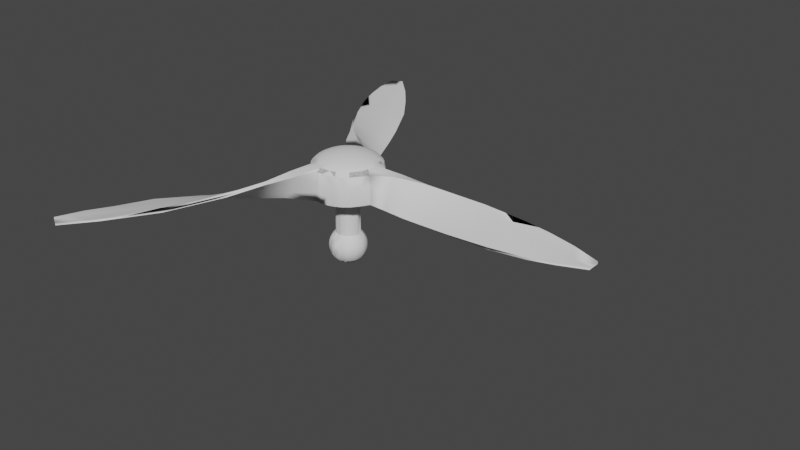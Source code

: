 # Source: PropellerModel.blend  (saved by Blender 3.5.10; exported with 4.5.12 LTS)
import bpy
from mathutils import Matrix  # noqa: F401  (used for matrix-valued properties, if any)

bpy.ops.wm.read_factory_settings(use_empty=True)
scene = bpy.context.scene
scene.name = 'Scene'

# ---- collections
col_collection = bpy.data.collections.new('Collection'); scene.collection.children.link(col_collection)

# ---- node groups
ng_auto_smooth = bpy.data.node_groups.new('Auto Smooth', 'GeometryNodeTree')
_s = ng_auto_smooth.interface.new_socket(name='Geometry', in_out='OUTPUT', socket_type='NodeSocketGeometry')
_s = ng_auto_smooth.interface.new_socket(name='Geometry', in_out='INPUT', socket_type='NodeSocketGeometry')
_s = ng_auto_smooth.interface.new_socket(name='Angle', in_out='INPUT', socket_type='NodeSocketFloat')
_s.subtype = 'ANGLE'
_s.min_value = 0.0
_s.max_value = 3.142
ng_auto_smooth.is_modifier = True
_N = ng_auto_smooth.nodes; _L = ng_auto_smooth.links
n0 = _N.new('NodeGroupOutput'); n0.name = 'Group Output'; n0.location = (480, -100)
n1 = _N.new('NodeGroupInput'); n1.name = 'Group Input'; n1.location = (-420, -300)
n2 = _N.new('NodeGroupInput'); n2.name = 'Group Input.001'; n2.location = (-60, -100)
n3 = _N.new('GeometryNodeSetShadeSmooth'); n3.name = 'Set Shade Smooth'; n3.location = (120, -100)
n3.domain = 'EDGE'
n4 = _N.new('GeometryNodeSetShadeSmooth'); n4.name = 'Set Shade Smooth.001'; n4.location = (300, -100)
n5 = _N.new('GeometryNodeInputMeshEdgeAngle'); n5.name = 'Edge Angle'; n5.location = (-420, -220)
n6 = _N.new('GeometryNodeInputEdgeSmooth'); n6.name = 'Is Edge Smooth'; n6.location = (-60, -160)
n7 = _N.new('GeometryNodeInputShadeSmooth'); n7.name = 'Is Face Smooth'; n7.location = (-240, -340)
n8 = _N.new('FunctionNodeBooleanMath'); n8.name = 'Boolean Math'; n8.location = (-60, -220)
n9 = _N.new('FunctionNodeCompare'); n9.name = 'Compare'; n9.location = (-240, -180)
n9.operation = 'LESS_EQUAL'
_L.new(n5.outputs[0], n9.inputs[0])
_L.new(n4.outputs[0], n0.inputs[0])
_L.new(n1.outputs[1], n9.inputs[1])
_L.new(n9.outputs[0], n8.inputs[0])
_L.new(n7.outputs[0], n8.inputs[1])
_L.new(n2.outputs[0], n3.inputs[0])
_L.new(n6.outputs[0], n3.inputs[1])
_L.new(n3.outputs[0], n4.inputs[0])
_L.new(n8.outputs[0], n3.inputs[2])
n0.is_active_output = True

# ---- world
world_world = bpy.data.worlds.new('World'); scene.world = world_world
world_world.use_nodes = True; world_world.node_tree.nodes.clear()
_N = world_world.node_tree.nodes; _L = world_world.node_tree.links
n0 = _N.new('ShaderNodeOutputWorld'); n0.name = 'World Output'; n0.location = (300, 300)
n1 = _N.new('ShaderNodeBackground'); n1.name = 'Background'; n1.location = (10, 300)
n1.inputs[0].default_value = (0.05088, 0.05088, 0.05088, 1.0)
_L.new(n1.outputs[0], n0.inputs[0])
n0.is_active_output = True
world_world.color = (0.05088, 0.05088, 0.05088)
world_world.use_sun_shadow = False
world_world.sun_shadow_jitter_overblur = 0.0

# ---- meshes
me_sphere = bpy.data.meshes.new('Sphere')
me_sphere.from_pydata([(0.001419, 0.269, 0.2933), (0.001419, 0.4027, 0.2295), (0.001419, 0.4751, 0.05408), (0.001419, 0.4844, -0.07969), (-0.005779, 0.1535, -0.1938), (0.01987, 0.0925, 0.3278), (0.0376, 0.1817, 0.3146), (0.05395, 0.2639, 0.2933), (0.06828, 0.3359, 0.2645), (0.08004, 0.395, 0.2295), (0.08877, 0.4389, 0.1827), (0.09415, 0.466, 0.05408), (0.09597, 0.4751, -0.07969), (0.02425, 0.1505, -0.1938), (0.0376, 0.08712, 0.3278), (0.07239, 0.1711, 0.3146), (0.1045, 0.2485, 0.2933), (0.1326, 0.3164, 0.2645), (0.1556, 0.3721, 0.2295), (0.1728, 0.4134, 0.1827), (0.1833, 0.4389, 0.05408), (0.1869, 0.4475, -0.07969), (0.05312, 0.1417, -0.1938), (0.05395, 0.07838, 0.3278), (0.1045, 0.154, 0.3146), (0.151, 0.2236, 0.2933), (0.1918, 0.2847, 0.2645), (0.2253, 0.3348, 0.2295), (0.2502, 0.3721, 0.1827), (0.2655, 0.395, 0.05408), (0.2707, 0.4027, -0.07969), (0.07974, 0.1275, -0.1938), (0.06828, 0.06663, 0.3278), (0.1326, 0.1309, 0.3146), (0.1918, 0.1902, 0.2933), (0.2437, 0.2421, 0.2645), (0.2864, 0.2847, 0.2295), (0.318, 0.3164, 0.1827), (0.3375, 0.3359, 0.05408), (0.3441, 0.3425, -0.07969), (0.1012, 0.1099, -0.1938), (0.08004, 0.0523, 0.3278), (0.1556, 0.1028, 0.3146), (0.2253, 0.1494, 0.2933), (0.2864, 0.1902, 0.2645), (0.3365, 0.2236, 0.2295), (0.3955, 0.2155, 0.1827), (0.4169, 0.2288, 0.05408), (0.417, 0.2333, -0.07969), (0.1336, 0.06613, -0.1938), (0.001419, -0.0002323, 0.3322), (0.08877, 0.03595, 0.3278), (0.1728, 0.07074, 0.3146), (0.2502, 0.1028, 0.2933), (0.318, 0.1309, 0.2645), (0.3737, 0.1425, 0.2295), (0.4972, 0.1313, 0.1805), (0.517, 0.127, 0.05255), (0.5237, 0.1184, -0.08054), (0.1591, 0.02548, -0.1938), (0.09415, 0.01821, 0.3278), (0.1833, 0.03595, 0.3146), (0.2655, 0.0523, 0.2933), (0.3375, 0.06663, 0.2645), (0.3967, 0.06688, 0.2295), (0.7148, 0.1711, 0.1691), (0.7148, 0.1072, 0.04486), (0.7148, 0.04262, -0.08481), (0.09597, -0.0002323, 0.3278), (0.1869, -0.0002323, 0.3146), (0.2707, -0.0002323, 0.2933), (0.3441, -0.0002323, 0.2645), (0.4044, -0.0002323, 0.2295), (0.7065, 0.01886, 0.1896), (0.7841, -0.05705, -0.1933), (-0.09313, -0.0002323, 0.3278), (-0.184, -0.0002323, 0.3146), (-0.2678, -0.0002323, 0.2933), (-0.3413, -0.0002323, 0.2645), (-0.4016, -0.0002323, 0.2295), (-0.4463, -0.0002323, 0.1827), (-0.4739, -0.0002323, 0.05408), (-0.4832, -0.0002323, -0.07969), (-0.1597, -0.000469, -0.1938), (-0.09132, 0.01821, 0.3278), (-0.1805, 0.03595, 0.3146), (-0.2627, 0.0523, 0.2933), (-0.3347, 0.06663, 0.2645), (-0.3938, 0.07838, 0.2295), (-0.4377, 0.08712, 0.1827), (-0.4648, 0.0925, 0.05408), (-0.4739, 0.09432, -0.07969), (-0.1567, 0.02956, -0.1938), (-0.08593, 0.03595, 0.3278), (-0.1699, 0.07074, 0.3146), (-0.2473, 0.1028, 0.2933), (-0.3152, 0.1309, 0.2645), (-0.3709, 0.154, 0.2295), (-0.4123, 0.1711, 0.1827), (-0.4377, 0.1817, 0.05408), (-0.4463, 0.1852, -0.07969), (-0.148, 0.05843, -0.1938), (-0.0772, 0.0523, 0.3278), (-0.1528, 0.1028, 0.3146), (-0.2225, 0.1494, 0.2933), (-0.2835, 0.1902, 0.2645), (-0.3336, 0.2236, 0.2295), (-0.3709, 0.2485, 0.1827), (-0.3938, 0.2639, 0.05408), (-0.4016, 0.269, -0.07969), (-0.1338, 0.08505, -0.1938), (-0.06544, 0.06663, 0.3278), (-0.1297, 0.1309, 0.3146), (-0.189, 0.1902, 0.2933), (-0.2409, 0.2421, 0.2645), (-0.2835, 0.2847, 0.2295), (-0.3152, 0.3164, 0.1827), (-0.3347, 0.3359, 0.05408), (-0.3413, 0.3425, -0.07969), (-0.1146, 0.1084, -0.1938), (-0.05111, 0.07838, 0.3278), (-0.1016, 0.154, 0.3146), (-0.1482, 0.2236, 0.2933), (-0.189, 0.2847, 0.2645), (-0.2225, 0.3348, 0.2295), (-0.2473, 0.3721, 0.1827), (-0.2627, 0.395, 0.05408), (-0.2678, 0.4027, -0.07969), (-0.09129, 0.1275, -0.1938), (-0.03476, 0.08712, 0.3278), (-0.06956, 0.1711, 0.3146), (-0.1016, 0.2485, 0.2933), (-0.1297, 0.3164, 0.2645), (-0.1528, 0.3721, 0.2295), (-0.1699, 0.4134, 0.1827), (-0.1805, 0.4389, 0.05408), (-0.184, 0.4475, -0.07969), (-0.06468, 0.1417, -0.1938), (-0.01703, 0.0925, 0.3278), (-0.03476, 0.1817, 0.3146), (-0.05111, 0.2639, 0.2933), (-0.06544, 0.3359, 0.2645), (-0.0772, 0.395, 0.2295), (-0.08593, 0.4389, 0.1827), (-0.09132, 0.466, 0.05408), (-0.09313, 0.4751, -0.07969), (-0.03581, 0.1505, -0.1938), (0.001419, 0.09432, 0.3278), (0.001419, 0.1852, 0.3146), (0.001419, 0.3425, 0.2645), (0.001419, 0.4475, 0.1827), (3.455, 0.081, -0.02687), (3.454, 0.08004, 0.002333), (2.317, -0.2826, -0.1024), (2.084, -0.2904, -0.09485), (2.056, 0.03108, -0.02978), (1.08, 0.1999, 0.1366), (1.4, -0.05155, -0.07396), (1.4, -0.206, -0.1625), (1.4, 0.1019, 0.01529), (2.769, -0.2376, -0.0834), (2.769, 0.2378, 0.04421), (3.107, -0.1814, -0.05514), (3.107, 0.1793, 0.02499), (2.887, -0.09865, -0.05344), (2.977, 0.2154, 0.006416), (2.422, 0.2762, 0.05949), (2.294, 0.2999, 0.03694), (2.594, 0.08262, -0.01768), (1.742, -0.2511, -0.138), (1.742, 0.11, 0.00441), (1.742, -0.07012, -0.06725), (1.549, 0.2672, 0.08865), (1.057, -0.02925, -0.08081), (1.057, -0.1487, -0.1916), (1.057, 0.08886, 0.03056), (0.001419, -0.2695, 0.2933), (0.001419, -0.4032, 0.2295), (0.001419, -0.4756, 0.05408), (0.001419, -0.4849, -0.07969), (-0.005779, -0.1544, -0.1938), (0.01987, -0.09297, 0.3278), (0.0376, -0.1821, 0.3146), (0.05395, -0.2643, 0.2933), (0.06828, -0.3363, 0.2645), (0.08004, -0.3955, 0.2295), (0.08877, -0.4394, 0.1827), (0.09415, -0.4664, 0.05408), (0.09597, -0.4756, -0.07969), (0.02425, -0.1514, -0.1938), (0.0376, -0.08759, 0.3278), (0.07239, -0.1716, 0.3146), (0.1045, -0.249, 0.2933), (0.1326, -0.3168, 0.2645), (0.1556, -0.3725, 0.2295), (0.1728, -0.4139, 0.1827), (0.1833, -0.4394, 0.05408), (0.1869, -0.448, -0.07969), (0.05312, -0.1427, -0.1938), (0.05395, -0.07885, 0.3278), (0.1045, -0.1544, 0.3146), (0.151, -0.2241, 0.2933), (0.1918, -0.2852, 0.2645), (0.2253, -0.3353, 0.2295), (0.2502, -0.3725, 0.1827), (0.2655, -0.3955, 0.05408), (0.2707, -0.4032, -0.07969), (0.07974, -0.1285, -0.1938), (0.06828, -0.06709, 0.3278), (0.1326, -0.1314, 0.3146), (0.1918, -0.1906, 0.2933), (0.2437, -0.2426, 0.2645), (0.2864, -0.2852, 0.2295), (0.318, -0.3168, 0.1827), (0.3375, -0.3363, 0.05408), (0.3441, -0.3429, -0.07969), (0.1012, -0.1108, -0.1938), (0.08004, -0.05276, 0.3278), (0.1556, -0.1033, 0.3146), (0.2253, -0.1498, 0.2933), (0.2864, -0.1906, 0.2645), (0.3365, -0.2241, 0.2295), (0.3955, -0.216, 0.1827), (0.4169, -0.2293, 0.05408), (0.417, -0.2338, -0.07969), (0.1313, -0.07023, -0.1938), (0.08877, -0.03642, 0.3278), (0.1728, -0.07121, 0.3146), (0.2502, -0.1033, 0.2933), (0.318, -0.1314, 0.2645), (0.3737, -0.1429, 0.2295), (0.4539, -0.1238, 0.1827), (0.4777, -0.1314, 0.05408), (0.4857, -0.134, -0.07969), (0.1495, -0.03498, -0.1938), (0.09415, -0.01868, 0.3278), (0.1833, -0.03642, 0.3146), (0.2655, -0.05276, 0.2933), (0.3375, -0.06709, 0.2645), (0.3967, -0.06734, 0.2295), (0.7148, -0.0482, 0.05911), (0.7148, -0.1003, -0.07311), (0.7148, -0.154, -0.1854), (-0.09132, -0.01868, 0.3278), (-0.1805, -0.03642, 0.3146), (-0.2627, -0.05276, 0.2933), (-0.3347, -0.06709, 0.2645), (-0.3938, -0.07885, 0.2295), (-0.4377, -0.08759, 0.1827), (-0.4648, -0.09297, 0.05408), (-0.4739, -0.09478, -0.07969), (-0.1567, -0.0305, -0.1938), (-0.08593, -0.03642, 0.3278), (-0.1699, -0.07121, 0.3146), (-0.2473, -0.1033, 0.2933), (-0.3152, -0.1314, 0.2645), (-0.3709, -0.1544, 0.2295), (-0.4123, -0.1716, 0.1827), (-0.4392, -0.1827, 0.03188), (-0.4463, -0.1857, -0.07969), (-0.148, -0.05937, -0.1938), (-0.0772, -0.05276, 0.3278), (-0.1528, -0.1033, 0.3146), (-0.2225, -0.1498, 0.2933), (-0.2835, -0.1906, 0.2645), (-0.3336, -0.2241, 0.2295), (-0.3709, -0.249, 0.1827), (-0.3951, -0.2652, 0.03188), (-0.4016, -0.2695, -0.07969), (-0.1338, -0.08598, -0.1938), (-0.06544, -0.06709, 0.3278), (-0.1297, -0.1314, 0.3146), (-0.189, -0.1906, 0.2933), (-0.2409, -0.2426, 0.2645), (-0.2835, -0.2852, 0.2295), (-0.3152, -0.3168, 0.1827), (-0.3347, -0.3363, 0.05408), (-0.3413, -0.3429, -0.07969), (-0.1146, -0.1093, -0.1938), (-0.05111, -0.07885, 0.3278), (-0.1016, -0.1544, 0.3146), (-0.1482, -0.2241, 0.2933), (-0.189, -0.2852, 0.2645), (-0.2225, -0.3353, 0.2295), (-0.2473, -0.3725, 0.1827), (-0.2627, -0.3955, 0.05408), (-0.2678, -0.4032, -0.07969), (-0.09129, -0.1285, -0.1938), (-0.03476, -0.08759, 0.3278), (-0.06956, -0.1716, 0.3146), (-0.1016, -0.249, 0.2933), (-0.1297, -0.3168, 0.2645), (-0.1528, -0.3725, 0.2295), (-0.1699, -0.4139, 0.1827), (-0.1805, -0.4394, 0.05408), (-0.184, -0.448, -0.07969), (-0.06468, -0.1427, -0.1938), (-0.01703, -0.09297, 0.3278), (-0.03476, -0.1821, 0.3146), (-0.05111, -0.2643, 0.2933), (-0.06544, -0.3363, 0.2645), (-0.0772, -0.3955, 0.2295), (-0.08593, -0.4394, 0.1827), (-0.09132, -0.4664, 0.05408), (-0.09313, -0.4756, -0.07969), (-0.03581, -0.1514, -0.1938), (0.001419, -0.09478, 0.3278), (0.001419, -0.1857, 0.3146), (0.001419, -0.3429, 0.2645), (0.001419, -0.448, 0.1827), (3.455, -0.08292, 7.34e-05), (3.454, -0.0813, -0.03228), (2.301, -0.3035, -0.06436), (2.085, 0.2875, 0.06498), (2.177, 0.1078, 0.03411), (2.085, -0.1087, -0.02205), (1.869, 0.2626, 0.09923), (1.4, -0.09885, -0.04181), (1.4, 0.2053, 0.1311), (1.4, -0.2527, -0.1307), (1.4, 0.05567, 0.04671), (2.769, -0.2466, -0.05375), (2.625, -0.084, -0.01157), (3.107, -0.185, -0.02512), (3.247, -0.03239, 0.0005074), (2.422, -0.2833, -0.08098), (1.742, -0.2862, -0.103), (1.742, 0.07476, 0.03949), (1.742, -0.268, -0.1212), (1.742, 0.2666, 0.08981), (1.742, -0.1061, -0.03134), (1.057, -0.08678, -0.05661), (1.057, 0.1488, 0.1602), (1.045, -0.2004, -0.1684), (1.057, 0.03263, 0.05422), (3.454, -0.0258, -0.02862), (3.454, 0.0266, -0.0009077), (0.1596, 0.003434, -0.1938), (0.09415, 0.466, -0.1938), (0.001419, 0.4751, -0.1938), (0.1833, 0.4389, -0.1938), (0.2655, 0.395, -0.1938), (0.3375, 0.3359, -0.1938), (0.4169, 0.2288, -0.1938), (0.517, 0.1032, -0.1938), (-0.4648, 0.0925, -0.1938), (-0.4739, -0.0002323, -0.1938), (-0.4377, 0.1817, -0.1938), (-0.3938, 0.2639, -0.1938), (-0.3347, 0.3359, -0.1938), (-0.2627, 0.395, -0.1938), (-0.1805, 0.4389, -0.1938), (-0.09132, 0.466, -0.1938), (0.09415, -0.4664, -0.1938), (0.001419, -0.4756, -0.1938), (0.1833, -0.4394, -0.1938), (0.2655, -0.3955, -0.1938), (0.3375, -0.3363, -0.1938), (0.4169, -0.2293, -0.1938), (0.4777, -0.1314, -0.1938), (-0.4648, -0.09297, -0.1938), (-0.4377, -0.1821, -0.1938), (-0.3938, -0.2643, -0.1938), (-0.3347, -0.3363, -0.1938), (-0.2627, -0.3955, -0.1938), (-0.1805, -0.4394, -0.1938), (-0.09132, -0.4664, -0.1938), (0.5209, -0.0141, -0.1938), (0.0247, 0.1535, -0.7497), (-0.005904, 0.1572, -0.749), (0.05389, 0.144, -0.7505), (0.08059, 0.1291, -0.7511), (0.1021, 0.111, -0.7515), (0.1339, 0.06639, -0.7527), (0.1534, 0.02466, -0.7591), (-0.1638, 0.03098, -0.7448), (-0.167, -0.0004671, -0.7447), (-0.1545, 0.06113, -0.7451), (-0.1393, 0.08877, -0.7455), (-0.119, 0.1128, -0.746), (-0.09448, 0.1322, -0.7467), (-0.06668, 0.1464, -0.7474), (-0.03676, 0.1548, -0.7482), (0.02475, -0.1547, -0.7495), (-0.005893, -0.1584, -0.7487), (0.05398, -0.1452, -0.7502), (0.0807, -0.1302, -0.7509), (0.1022, -0.1121, -0.7514), (0.1319, -0.07072, -0.7522), (0.1476, -0.03467, -0.7552), (-0.1639, -0.03192, -0.7448), (-0.1545, -0.0621, -0.745), (-0.1394, -0.08978, -0.7453), (-0.1191, -0.1138, -0.7458), (-0.09458, -0.1333, -0.7465), (-0.06675, -0.1476, -0.7472), (-0.03679, -0.156, -0.7479), (0.1546, 0.00331, -0.7584), (0.04552, 0.2365, -0.9307), (-0.001466, 0.2435, -0.9306), (0.08985, 0.2207, -0.9307), (0.13, 0.1969, -0.9308), (0.1622, 0.1689, -0.9308), (0.2087, 0.1003, -0.9309), (0.2278, 0.03594, -0.9312), (-0.2533, 0.04993, -0.9304), (-0.2586, -0.0003034, -0.9304), (-0.2378, 0.09787, -0.9304), (-0.213, 0.1414, -0.9304), (-0.1801, 0.1788, -0.9305), (-0.1406, 0.2085, -0.9305), (-0.09642, 0.2295, -0.9305), (-0.04939, 0.2413, -0.9306), (0.04571, -0.2379, -0.9307), (-0.001423, -0.245, -0.9306), (0.09016, -0.222, -0.9307), (0.1304, -0.1981, -0.9308), (0.1626, -0.1699, -0.9308), (0.2065, -0.1065, -0.9308), (0.2253, -0.05097, -0.931), (-0.2535, -0.05057, -0.9304), (-0.2382, -0.09863, -0.9304), (-0.2134, -0.1423, -0.9304), (-0.1805, -0.1799, -0.9304), (-0.141, -0.2098, -0.9305), (-0.09669, -0.2309, -0.9305), (-0.04951, -0.2427, -0.9306), (0.2305, 0.005134, -0.9312), (0.02348, 0.1487, -1.126), (-0.00616, 0.1522, -1.126), (0.05177, 0.1395, -1.125), (0.07766, 0.1251, -1.124), (0.0985, 0.1076, -1.124), (0.1294, 0.06434, -1.123), (0.1487, 0.02393, -1.117), (-0.1589, 0.02993, -1.13), (-0.1619, -0.0004758, -1.13), (-0.1498, 0.0591, -1.13), (-0.1352, 0.08583, -1.13), (-0.1156, 0.1091, -1.129), (-0.09187, 0.1279, -1.129), (-0.06499, 0.1417, -1.128), (-0.03604, 0.1499, -1.127), (0.02353, -0.1498, -1.126), (-0.00615, -0.1534, -1.127), (0.05185, -0.1407, -1.125), (0.07776, -0.1262, -1.124), (0.09861, -0.1086, -1.124), (0.1275, -0.06857, -1.123), (0.1428, -0.03366, -1.12), (-0.1589, -0.03089, -1.13), (-0.1499, -0.06008, -1.13), (-0.1353, -0.08685, -1.13), (-0.1157, -0.1101, -1.129), (-0.09196, -0.129, -1.129), (-0.06505, -0.1428, -1.128), (-0.03606, -0.151, -1.127), (0.1497, 0.003194, -1.117), (-0.1977, -0.1312, -0.8403), (-0.1676, -0.166, -0.8409), (-0.131, 0.1926, -0.8418), (-0.1672, 0.1649, -0.8411), (-0.1313, -0.1937, -0.8415), (-0.09024, 0.2123, -0.8425), (-0.09045, -0.2136, -0.8423), (-0.04679, 0.2234, -0.8433), (-0.04688, -0.2248, -0.843), (-0.002375, 0.2258, -0.8441), (0.04128, 0.2196, -0.8449), (-0.002341, -0.2272, -0.8438), (0.04144, -0.221, -0.8446), (0.08258, 0.2052, -0.8456), (0.2103, -0.04781, -0.85), (0.2161, 0.004789, -0.8529), (0.08283, -0.2065, -0.8454), (0.1201, 0.1833, -0.8463), (0.2138, 0.03382, -0.8535), (0.1204, -0.1845, -0.846), (0.1502, 0.1573, -0.8467), (0.1505, -0.1583, -0.8465), (0.1939, 0.09361, -0.8478), (0.1917, -0.09935, -0.8473), (-0.2342, 0.04589, -0.8398), (-0.2391, -0.0003384, -0.8396), (-0.2344, -0.04659, -0.8397), (-0.2201, 0.09006, -0.8401), (-0.2204, -0.09085, -0.8399), (-0.1974, 0.1303, -0.8405), (0.1206, -0.1848, -1.024), (0.1508, -0.1586, -1.024), (0.1942, 0.09377, -1.022), (0.1505, 0.1576, -1.023), (0.192, -0.09952, -1.023), (0.2142, 0.03387, -1.017), (0.2106, -0.04789, -1.02), (-0.2347, 0.04598, -1.03), (-0.2395, -0.0003374, -1.03), (-0.2348, -0.04669, -1.03), (-0.2205, 0.09025, -1.03), (-0.2208, -0.09104, -1.03), (-0.1978, 0.1306, -1.03), (-0.1981, -0.1315, -1.03), (-0.1675, 0.1652, -1.029), (-0.1679, -0.1663, -1.029), (-0.1312, 0.1929, -1.028), (-0.1315, -0.1941, -1.029), (-0.09039, 0.2127, -1.028), (-0.0906, -0.214, -1.028), (-0.04685, 0.2239, -1.027), (-0.04695, -0.2252, -1.027), (-0.002353, 0.2263, -1.026), (0.04138, 0.22, -1.025), (-0.002318, -0.2276, -1.026), (0.04154, -0.2214, -1.026), (0.08276, 0.2056, -1.025), (0.2165, 0.004798, -1.017), (0.08301, -0.2068, -1.025), (0.1203, 0.1836, -1.024), (-0.2099, -0.1398, -0.8893), (-0.1384, 0.2049, -0.8901), (-0.09503, 0.2256, -0.8905), (-0.04881, 0.2372, -0.8909), (-0.00167, 0.2395, -0.8913), (0.04456, 0.2327, -0.8918), (0.08822, 0.2172, -0.8922), (0.222, -0.05027, -0.8945), (0.1278, 0.1939, -0.8925), (0.1595, 0.1663, -0.8927), (0.2054, 0.09883, -0.8933), (-0.249, 0.04901, -0.889), (-0.2338, 0.0961, -0.8891), (-0.2095, 0.1389, -0.8894), (-0.1776, -0.1767, -0.8896), (-0.1772, 0.1757, -0.8897), (-0.1388, -0.2061, -0.8899), (-0.09528, -0.227, -0.8903), (-0.04892, -0.2387, -0.8908), (-0.00163, -0.241, -0.8912), (0.04475, -0.2341, -0.8916), (0.2273, 0.005058, -0.8961), (0.08851, -0.2185, -0.892), (0.2247, 0.03547, -0.8964), (0.1281, -0.1951, -0.8924), (0.1599, -0.1673, -0.8926), (0.2032, -0.1049, -0.8931), (-0.2542, -0.0003114, -0.8889), (-0.2491, -0.04967, -0.8889), (-0.2341, -0.09686, -0.8891), (0.1606, -0.168, -0.9728), (0.1602, 0.1669, -0.9727), (0.2041, -0.1053, -0.9724), (0.2229, -0.05045, -0.9711), (-0.2553, -0.0003093, -0.976), (-0.2502, -0.0499, -0.976), (-0.2351, -0.09731, -0.9759), (-0.2108, -0.1405, -0.9757), (-0.1783, -0.1775, -0.9754), (-0.1394, -0.2071, -0.9751), (-0.09564, -0.228, -0.9748), (-0.04907, -0.2397, -0.9744), (-0.001577, -0.242, -0.974), (0.045, -0.2351, -0.9736), (0.2281, 0.005077, -0.9698), (0.08894, -0.2194, -0.9733), (0.1287, -0.1959, -0.973), (0.2062, 0.09922, -0.9722), (0.2255, 0.03559, -0.9695), (-0.2501, 0.04924, -0.976), (-0.2348, 0.09655, -0.9758), (-0.2104, 0.1396, -0.9756), (-0.1779, 0.1765, -0.9753), (-0.139, 0.2058, -0.975), (-0.09538, 0.2266, -0.9746), (-0.04896, 0.2383, -0.9743), (-0.001618, 0.2406, -0.9739), (0.04481, 0.2337, -0.9735), (0.08864, 0.2181, -0.9732), (0.1284, 0.1947, -0.9729), (0.1034, -0.1612, -1.078), (0.1684, 0.08202, -1.076), (0.1888, 0.03003, -1.069), (-0.2031, 0.0393, -1.086), (-0.1911, 0.07729, -1.085), (-0.1718, 0.112, -1.085), (-0.146, 0.142, -1.084), (-0.115, 0.1661, -1.083), (-0.07996, 0.1835, -1.082), (-0.04243, 0.1936, -1.081), (-0.003903, 0.1961, -1.08), (0.03413, 0.1911, -1.08), (0.07024, 0.1789, -1.079), (0.1032, 0.1601, -1.078), (0.1298, -0.1385, -1.078), (0.1296, 0.1375, -1.077), (0.1662, -0.08714, -1.077), (0.1839, -0.04228, -1.073), (-0.2072, -0.0003951, -1.086), (-0.2032, -0.0401, -1.086), (-0.1913, -0.07815, -1.085), (-0.172, -0.1129, -1.085), (-0.1463, -0.143, -1.084), (-0.1152, -0.1673, -1.084), (-0.08009, -0.1847, -1.083), (-0.04249, -0.1948, -1.082), (-0.003881, -0.1974, -1.081), (0.03423, -0.1923, -1.08), (0.1906, 0.004176, -1.07), (0.07041, -0.1801, -1.079), (-0.1478, -0.1447, -0.7899), (-0.1476, 0.1436, -0.7901), (-0.1163, -0.1691, -0.7906), (-0.08084, -0.1868, -0.7915), (-0.04281, -0.197, -0.7924), (-0.003771, -0.1995, -0.7934), (0.03475, -0.1944, -0.7943), (0.1925, 0.004221, -0.8046), (0.07131, -0.182, -0.7952), (0.1907, 0.03031, -0.8053), (0.1046, -0.1629, -0.796), (0.1313, -0.14, -0.7965), (0.1681, -0.08803, -0.7975), (-0.2094, -0.0003913, -0.7884), (-0.2054, -0.04057, -0.7885), (-0.1933, -0.07905, -0.7888), (-0.1738, -0.1142, -0.7892), (-0.1161, 0.168, -0.7909), (-0.0807, 0.1856, -0.7918), (-0.04274, 0.1958, -0.7927), (-0.003793, 0.1983, -0.7937), (0.03464, 0.1932, -0.7946), (0.07114, 0.1808, -0.7955), (0.1859, -0.04269, -0.8009), (0.1044, 0.1618, -0.7963), (0.1311, 0.1389, -0.7968), (0.1702, 0.08287, -0.7981), (-0.2053, 0.03976, -0.7886), (-0.1932, 0.07819, -0.7889), (-0.1736, 0.1133, -0.7894)], [], [(147, 50, 5), (5, 50, 14), (14, 50, 23), (23, 50, 32), (32, 50, 41), (41, 50, 51), (56, 64, 65), (51, 50, 60), (60, 50, 68), (75, 50, 84), (84, 50, 93), (93, 50, 102), (102, 50, 111), (111, 50, 120), (120, 50, 129), (129, 50, 138), (138, 50, 147), (164, 151, 335), (165, 152, 151), (164, 311, 162), (169, 155, 153), (172, 155, 170), (172, 313, 167), (329, 154, 313), (328, 153, 154), (173, 159, 157), (156, 159, 175), (174, 157, 158), (168, 160, 153), (166, 165, 167), (166, 321, 161), (153, 321, 325), (164, 162, 160), (161, 162, 163), (154, 153, 325), (313, 325, 166), (155, 167, 168), (333, 169, 328), (157, 170, 171), (11, 2, 150, 10), (172, 170, 159), (158, 171, 169), (74, 173, 174), (66, 156, 175), (67, 175, 173), (74, 174, 333), (306, 181, 50), (181, 190, 50), (190, 199, 50), (199, 208, 50), (208, 217, 50), (217, 226, 50), (226, 235, 50), (235, 68, 50), (73, 72, 239), (75, 243, 50), (243, 252, 50), (252, 261, 50), (261, 270, 50), (270, 279, 50), (279, 288, 50), (288, 297, 50), (297, 306, 50), (74, 242, 359), (163, 162, 335, 336), (311, 323, 162), (324, 152, 163), (310, 324, 323), (326, 315, 330), (314, 316, 327), (315, 327, 330), (154, 326, 328), (317, 334, 331), (318, 156, 332), (320, 332, 334), (333, 317, 331), (321, 322, 312), (314, 161, 166), (325, 321, 312), (323, 322, 321), (314, 163, 161), (324, 314, 322), (325, 312, 154), (322, 314, 315), (166, 313, 316), (314, 166, 316), (328, 319, 333), (330, 320, 317), (316, 156, 318), (327, 318, 320), (319, 330, 317), (333, 241, 242), (334, 73, 240), (331, 240, 241), (333, 242, 74), (164, 168, 151), (165, 163, 152), (168, 165, 151), (164, 335, 311), (169, 171, 155), (172, 167, 155), (172, 329, 313), (171, 170, 155), (329, 328, 154), (328, 169, 153), (333, 174, 158), (173, 175, 159), (156, 172, 159), (174, 173, 157), (168, 164, 160), (168, 167, 165), (166, 161, 165), (166, 325, 321), (153, 160, 321), (165, 161, 163), (161, 321, 162), (321, 160, 162), (313, 154, 325), (167, 313, 166), (155, 168, 153), (333, 158, 169), (157, 159, 170), (172, 156, 329), (158, 157, 171), (311, 310, 323), (324, 310, 336), (324, 336, 152), (326, 312, 315), (316, 313, 329), (315, 314, 327), (154, 312, 326), (317, 320, 334), (320, 318, 332), (333, 319, 317), (323, 324, 322), (314, 324, 163), (162, 323, 321), (312, 322, 315), (328, 326, 319), (330, 327, 320), (316, 329, 156), (327, 316, 318), (319, 326, 330), (74, 67, 173), (66, 65, 156), (65, 73, 156), (67, 66, 175), (333, 331, 241), (334, 332, 73), (332, 156, 73), (331, 334, 240), (152, 163, 336), (12, 3, 2, 11), (12, 338, 339, 3), (5, 6, 148, 147), (6, 7, 0, 148), (7, 8, 149, 0), (8, 9, 1, 149), (9, 10, 150, 1), (19, 10, 9, 18), (20, 11, 10, 19), (21, 12, 11, 20), (21, 340, 338, 12), (15, 6, 5, 14), (16, 7, 6, 15), (17, 8, 7, 16), (18, 9, 8, 17), (24, 15, 14, 23), (25, 16, 15, 24), (26, 17, 16, 25), (26, 27, 18, 17), (28, 19, 18, 27), (28, 29, 20, 19), (30, 21, 20, 29), (341, 340, 21, 30), (37, 28, 27, 36), (37, 38, 29, 28), (38, 39, 30, 29), (342, 341, 30, 39), (33, 24, 23, 32), (34, 25, 24, 33), (35, 26, 25, 34), (35, 36, 27, 26), (43, 34, 33, 42), (44, 35, 34, 43), (44, 45, 36, 35), (45, 46, 37, 36), (47, 38, 37, 46), (48, 39, 38, 47), (48, 343, 342, 39), (42, 33, 32, 41), (56, 57, 47, 46), (57, 58, 48, 47), (58, 344, 343, 48), (51, 52, 42, 41), (52, 53, 43, 42), (53, 54, 44, 43), (54, 55, 45, 44), (55, 56, 46, 45), (63, 54, 53, 62), (63, 64, 55, 54), (61, 52, 51, 60), (56, 55, 64), (62, 53, 52, 61), (68, 69, 61, 60), (70, 62, 61, 69), (71, 63, 62, 70), (71, 72, 64, 63), (73, 65, 64, 72), (345, 346, 82, 91), (85, 76, 75, 84), (85, 86, 77, 76), (87, 78, 77, 86), (87, 88, 79, 78), (89, 80, 79, 88), (89, 90, 81, 80), (91, 82, 81, 90), (98, 89, 88, 97), (98, 99, 90, 89), (99, 100, 91, 90), (347, 345, 91, 100), (93, 94, 85, 84), (94, 95, 86, 85), (96, 87, 86, 95), (96, 97, 88, 87), (102, 103, 94, 93), (104, 95, 94, 103), (105, 96, 95, 104), (106, 97, 96, 105), (107, 98, 97, 106), (107, 108, 99, 98), (108, 109, 100, 99), (348, 347, 100, 109), (116, 107, 106, 115), (116, 117, 108, 107), (117, 118, 109, 108), (349, 348, 109, 118), (112, 103, 102, 111), (113, 104, 103, 112), (114, 105, 104, 113), (114, 115, 106, 105), (122, 113, 112, 121), (123, 114, 113, 122), (123, 124, 115, 114), (125, 116, 115, 124), (125, 126, 117, 116), (126, 127, 118, 117), (350, 349, 118, 127), (121, 112, 111, 120), (134, 135, 126, 125), (135, 136, 127, 126), (351, 350, 127, 136), (129, 130, 121, 120), (131, 122, 121, 130), (132, 123, 122, 131), (133, 124, 123, 132), (134, 125, 124, 133), (139, 140, 131, 130), (141, 132, 131, 140), (141, 142, 133, 132), (143, 134, 133, 142), (143, 144, 135, 134), (144, 145, 136, 135), (352, 351, 136, 145), (138, 139, 130, 129), (150, 2, 144, 143), (2, 3, 145, 144), (339, 352, 145, 3), (148, 139, 138, 147), (148, 0, 140, 139), (0, 149, 141, 140), (149, 1, 142, 141), (1, 150, 143, 142), (67, 74, 344, 58), (66, 67, 58, 57), (65, 66, 57, 56), (309, 178, 187, 186), (178, 179, 188, 187), (188, 179, 354, 353), (181, 306, 307, 182), (182, 307, 176, 183), (183, 176, 308, 184), (308, 177, 185, 184), (185, 177, 309, 186), (185, 186, 195, 194), (186, 187, 196, 195), (187, 188, 197, 196), (197, 188, 353, 355), (181, 182, 191, 190), (182, 183, 192, 191), (183, 184, 193, 192), (184, 185, 194, 193), (199, 190, 191, 200), (200, 191, 192, 201), (192, 193, 202, 201), (193, 194, 203, 202), (194, 195, 204, 203), (195, 196, 205, 204), (196, 197, 206, 205), (197, 355, 356, 206), (203, 204, 213, 212), (204, 205, 214, 213), (214, 205, 206, 215), (206, 356, 357, 215), (199, 200, 209, 208), (200, 201, 210, 209), (201, 202, 211, 210), (211, 202, 203, 212), (209, 210, 219, 218), (210, 211, 220, 219), (220, 211, 212, 221), (221, 212, 213, 222), (213, 214, 223, 222), (214, 215, 224, 223), (224, 215, 357, 358), (208, 209, 218, 217), (231, 222, 223, 232), (223, 224, 233, 232), (233, 224, 358, 359), (217, 218, 227, 226), (227, 218, 219, 228), (219, 220, 229, 228), (229, 220, 221, 230), (230, 221, 222, 231), (228, 229, 238, 237), (238, 229, 230, 239), (239, 230, 231, 73), (226, 227, 236, 235), (227, 228, 237, 236), (68, 235, 236, 69), (69, 236, 237, 70), (237, 238, 71, 70), (71, 238, 239, 72), (82, 346, 360, 250), (75, 76, 244, 243), (244, 76, 77, 245), (77, 78, 246, 245), (246, 78, 79, 247), (79, 80, 248, 247), (248, 80, 81, 249), (249, 81, 82, 250), (247, 248, 257, 256), (257, 248, 249, 258), (258, 249, 250, 259), (250, 360, 361, 259), (252, 243, 244, 253), (253, 244, 245, 254), (245, 246, 255, 254), (255, 246, 247, 256), (261, 252, 253, 262), (262, 253, 254, 263), (254, 255, 264, 263), (255, 256, 265, 264), (256, 257, 266, 265), (266, 257, 258, 267), (267, 258, 259, 268), (259, 361, 362, 268), (265, 266, 275, 274), (266, 267, 276, 275), (267, 268, 277, 276), (268, 362, 363, 277), (261, 262, 271, 270), (262, 263, 272, 271), (263, 264, 273, 272), (273, 264, 265, 274), (271, 272, 281, 280), (272, 273, 282, 281), (282, 273, 274, 283), (274, 275, 284, 283), (284, 275, 276, 285), (285, 276, 277, 286), (277, 363, 364, 286), (270, 271, 280, 279), (293, 284, 285, 294), (294, 285, 286, 295), (286, 364, 365, 295), (288, 279, 280, 289), (289, 280, 281, 290), (281, 282, 291, 290), (282, 283, 292, 291), (283, 284, 293, 292), (298, 289, 290, 299), (290, 291, 300, 299), (300, 291, 292, 301), (292, 293, 302, 301), (302, 293, 294, 303), (303, 294, 295, 304), (295, 365, 366, 304), (297, 288, 289, 298), (309, 302, 303, 178), (178, 303, 304, 179), (304, 366, 354, 179), (306, 297, 298, 307), (307, 298, 299, 176), (176, 299, 300, 308), (308, 300, 301, 177), (177, 301, 302, 309), (74, 359, 367, 344), (137, 146, 382, 381), (233, 359, 242, 241), (232, 233, 241, 240), (231, 232, 240, 73), (328, 329, 313, 154), (154, 313, 166, 325), (151, 152, 336, 335), (335, 336, 310, 311), (162, 311, 335), (13, 4, 339, 338), (22, 13, 338, 340), (31, 22, 340, 341), (40, 31, 341, 342), (49, 40, 342, 343), (59, 49, 343, 344), (92, 83, 346, 345), (101, 92, 345, 347), (110, 101, 347, 348), (119, 110, 348, 349), (128, 119, 349, 350), (137, 128, 350, 351), (146, 137, 351, 352), (4, 146, 352, 339), (180, 189, 353, 354), (189, 198, 355, 353), (198, 207, 356, 355), (207, 216, 357, 356), (216, 225, 358, 357), (225, 234, 359, 358), (83, 251, 360, 346), (251, 260, 361, 360), (260, 269, 362, 361), (269, 278, 363, 362), (278, 287, 364, 363), (287, 296, 365, 364), (296, 305, 366, 365), (305, 180, 354, 366), (234, 337, 367, 359), (337, 59, 344, 367), (532, 518, 422, 423), (305, 296, 395, 396), (146, 4, 369, 382), (4, 13, 368, 369), (180, 305, 396, 384), (189, 180, 384, 383), (13, 22, 370, 368), (337, 234, 389, 397), (198, 189, 383, 385), (22, 31, 371, 370), (59, 337, 397, 374), (207, 198, 385, 386), (31, 40, 372, 371), (216, 207, 386, 387), (40, 49, 373, 372), (225, 216, 387, 388), (49, 59, 374, 373), (234, 225, 388, 389), (83, 92, 375, 376), (251, 83, 376, 390), (92, 101, 377, 375), (260, 251, 390, 391), (101, 110, 378, 377), (269, 260, 391, 392), (110, 119, 379, 378), (278, 269, 392, 393), (119, 128, 380, 379), (287, 278, 393, 394), (128, 137, 381, 380), (296, 287, 394, 395), (592, 578, 446, 447), (533, 519, 410, 409), (534, 532, 423, 424), (519, 520, 411, 410), (535, 534, 424, 425), (520, 521, 412, 411), (536, 535, 425, 426), (521, 522, 399, 412), (522, 523, 398, 399), (537, 536, 426, 414), (538, 537, 414, 413), (523, 524, 400, 398), (539, 525, 419, 427), (540, 538, 413, 415), (524, 526, 401, 400), (541, 539, 427, 404), (542, 540, 415, 416), (526, 527, 402, 401), (543, 542, 416, 417), (527, 528, 403, 402), (544, 543, 417, 418), (528, 541, 404, 403), (525, 544, 418, 419), (545, 529, 405, 406), (546, 545, 406, 420), (529, 530, 407, 405), (547, 546, 420, 421), (530, 531, 408, 407), (518, 547, 421, 422), (531, 533, 409, 408), (449, 448, 447, 446, 445, 443, 444, 456, 455, 454, 453, 452, 451, 450, 436, 435, 437, 438, 439, 440, 441, 442, 429, 428, 430, 431, 432, 433, 434, 457), (593, 579, 433, 432), (594, 592, 447, 448), (579, 580, 434, 433), (595, 594, 448, 449), (596, 581, 435, 436), (597, 596, 436, 450), (581, 582, 437, 435), (598, 597, 450, 451), (582, 583, 438, 437), (599, 598, 451, 452), (583, 584, 439, 438), (600, 599, 452, 453), (584, 585, 440, 439), (601, 600, 453, 454), (585, 586, 441, 440), (602, 601, 454, 455), (586, 587, 442, 441), (603, 602, 455, 456), (587, 588, 429, 442), (588, 589, 428, 429), (604, 603, 456, 444), (605, 604, 444, 443), (589, 590, 430, 428), (606, 595, 449, 457), (607, 605, 443, 445), (590, 591, 431, 430), (580, 606, 457, 434), (578, 607, 445, 446), (591, 593, 432, 431), (637, 609, 461, 487), (624, 623, 486, 458), (636, 637, 487, 485), (623, 622, 484, 486), (635, 636, 485, 482), (622, 621, 483, 484), (621, 635, 482, 483), (631, 620, 481, 472), (634, 617, 476, 480), (620, 619, 479, 481), (633, 634, 480, 478), (619, 618, 477, 479), (632, 633, 478, 475), (618, 616, 474, 477), (617, 615, 473, 476), (630, 632, 475, 471), (616, 614, 470, 474), (615, 631, 472, 473), (629, 630, 471, 468), (614, 613, 469, 470), (613, 612, 466, 469), (628, 629, 468, 467), (627, 628, 467, 465), (612, 611, 464, 466), (626, 627, 465, 463), (611, 610, 462, 464), (625, 626, 463, 460), (610, 608, 459, 462), (609, 625, 460, 461), (608, 624, 458, 459), (577, 549, 491, 517), (564, 563, 516, 488), (566, 562, 515, 493), (576, 577, 517, 514), (563, 561, 513, 516), (562, 551, 494, 515), (575, 576, 514, 511), (561, 560, 512, 513), (560, 559, 509, 512), (574, 575, 511, 510), (573, 574, 510, 508), (559, 558, 507, 509), (572, 573, 508, 506), (558, 557, 505, 507), (571, 572, 506, 504), (557, 556, 503, 505), (570, 571, 504, 502), (556, 555, 501, 503), (569, 570, 502, 500), (555, 554, 499, 501), (568, 569, 500, 498), (554, 553, 497, 499), (567, 568, 498, 495), (553, 552, 496, 497), (552, 567, 495, 496), (551, 550, 492, 494), (565, 566, 493, 490), (550, 548, 489, 492), (549, 565, 490, 491), (548, 564, 488, 489), (487, 461, 533, 531), (458, 486, 547, 518), (485, 487, 531, 530), (486, 484, 546, 547), (482, 485, 530, 529), (484, 483, 545, 546), (483, 482, 529, 545), (472, 481, 544, 525), (480, 476, 541, 528), (481, 479, 543, 544), (478, 480, 528, 527), (479, 477, 542, 543), (475, 478, 527, 526), (477, 474, 540, 542), (476, 473, 539, 541), (471, 475, 526, 524), (474, 470, 538, 540), (473, 472, 525, 539), (468, 471, 524, 523), (470, 469, 537, 538), (469, 466, 536, 537), (467, 468, 523, 522), (465, 467, 522, 521), (466, 464, 535, 536), (463, 465, 521, 520), (464, 462, 534, 535), (460, 463, 520, 519), (462, 459, 532, 534), (461, 460, 519, 533), (459, 458, 518, 532), (417, 416, 564, 548), (402, 403, 565, 549), (418, 417, 548, 550), (403, 404, 566, 565), (419, 418, 550, 551), (406, 405, 567, 552), (420, 406, 552, 553), (405, 407, 568, 567), (421, 420, 553, 554), (407, 408, 569, 568), (422, 421, 554, 555), (408, 409, 570, 569), (423, 422, 555, 556), (409, 410, 571, 570), (424, 423, 556, 557), (410, 411, 572, 571), (425, 424, 557, 558), (411, 412, 573, 572), (426, 425, 558, 559), (412, 399, 574, 573), (399, 398, 575, 574), (414, 426, 559, 560), (413, 414, 560, 561), (398, 400, 576, 575), (427, 419, 551, 562), (415, 413, 561, 563), (400, 401, 577, 576), (404, 427, 562, 566), (416, 415, 563, 564), (401, 402, 549, 577), (517, 491, 593, 591), (488, 516, 607, 578), (493, 515, 606, 580), (514, 517, 591, 590), (516, 513, 605, 607), (515, 494, 595, 606), (511, 514, 590, 589), (513, 512, 604, 605), (512, 509, 603, 604), (510, 511, 589, 588), (508, 510, 588, 587), (509, 507, 602, 603), (506, 508, 587, 586), (507, 505, 601, 602), (504, 506, 586, 585), (505, 503, 600, 601), (502, 504, 585, 584), (503, 501, 599, 600), (500, 502, 584, 583), (501, 499, 598, 599), (498, 500, 583, 582), (499, 497, 597, 598), (495, 498, 582, 581), (497, 496, 596, 597), (496, 495, 581, 596), (494, 492, 594, 595), (490, 493, 580, 579), (492, 489, 592, 594), (491, 490, 579, 593), (489, 488, 578, 592), (393, 392, 624, 608), (379, 380, 625, 609), (394, 393, 608, 610), (380, 381, 626, 625), (395, 394, 610, 611), (381, 382, 627, 626), (396, 395, 611, 612), (382, 369, 628, 627), (369, 368, 629, 628), (384, 396, 612, 613), (383, 384, 613, 614), (368, 370, 630, 629), (397, 389, 631, 615), (385, 383, 614, 616), (370, 371, 632, 630), (374, 397, 615, 617), (386, 385, 616, 618), (371, 372, 633, 632), (387, 386, 618, 619), (372, 373, 634, 633), (388, 387, 619, 620), (373, 374, 617, 634), (389, 388, 620, 631), (376, 375, 635, 621), (390, 376, 621, 622), (375, 377, 636, 635), (391, 390, 622, 623), (377, 378, 637, 636), (392, 391, 623, 624), (378, 379, 609, 637)])
me_sphere.polygons.foreach_set('use_smooth', [True] * 707)
_uv = me_sphere.uv_layers.new(name='UVMap')
_uv.uv.foreach_set('vector', [0.75, 0.9375, 0.7344, 1.0, 0.7188, 0.9375, 0.7188, 0.9375, 0.7031, 1.0, 0.6875, 0.9375, 0.6875, 0.9375, 0.6719, 1.0, 0.6562, 0.9375, 0.6562, 0.9375, 0.6406, 1.0, 0.625, 0.9375, 0.625, 0.9375, 0.6094, 1.0, 0.5938, 0.9375, 0.5938, 0.9375, 0.5781, 1.0, 0.5625, 0.9375, 0.5487, 0.625, 0.5312, 0.6875, 0.5312, 0.625, 0.5625, 0.9375, 0.5469, 1.0, 0.5312, 0.9375, 0.5312, 0.9375, 0.5156, 1.0, 0.5, 0.9375, 1.0, 0.9375, 0.9844, 1.0, 0.9688, 0.9375, 0.9688, 0.9375, 0.9531, 1.0, 0.9375, 0.9375, 0.9375, 0.9375, 0.9219, 1.0, 0.9062, 0.9375, 0.9062, 0.9375, 0.8906, 1.0, 0.875, 0.9375, 0.875, 0.9375, 0.8594, 1.0, 0.8438, 0.9375, 0.8438, 0.9375, 0.8281, 1.0, 0.8125, 0.9375, 0.8125, 0.9375, 0.7969, 1.0, 0.7812, 0.9375, 0.7812, 0.9375, 0.7656, 1.0, 0.75, 0.9375, 0.0, 0.0, 0.5126, 0.603, 0.1743, 0.1776, 0.5312, 0.625, 0.5156, 0.625, 0.5126, 0.603, 0.0, 0.0, 0.2622, 0.2159, 0.2622, 0.2159, 0.5244, 0.4319, 0.0, 0.0, 0.5244, 0.4319, 0.5312, 0.625, 0.0, 0.0, 0.0, 0.0, 0.5312, 0.625, 0.5, 0.625, 0.5312, 0.625, 0.0, 0.0, 0.0, 0.0, 0.0, 0.0, 0.0, 0.0, 0.5244, 0.4319, 0.0, 0.0, 0.0, 0.0, 0.0, 0.0, 0.0, 0.0, 0.5182, 0.625, 0.0, 0.0, 0.0, 0.0, 0.5244, 0.4319, 0.0, 0.0, 0.5244, 0.4319, 0.0, 0.0, 0.5244, 0.4319, 0.5244, 0.4319, 0.5156, 0.625, 0.5312, 0.625, 0.5312, 0.625, 0.0, 0.0, 0.2622, 0.2159, 0.0, 0.0, 0.5244, 0.4319, 0.2622, 0.2159, 0.0, 0.0, 0.0, 0.0, 0.2622, 0.2159, 0.5244, 0.4319, 0.0, 0.0, 0.2622, 0.2159, 0.0, 0.0, 0.0, 0.0, 0.5244, 0.4319, 0.0, 0.0, 0.0, 0.0, 0.0, 0.0, 0.0, 0.0, 0.0, 0.0, 0.5312, 0.625, 0.0, 0.0, 0.4913, 0.4046, 0.5244, 0.4319, 0.0, 0.0, 0.0, 0.0, 0.0, 0.0, 0.0, 0.0, 0.7188, 0.5625, 0.75, 0.5625, 0.75, 0.625, 0.7188, 0.625, 0.5312, 0.625, 0.0, 0.0, 0.0, 0.0, 0.5244, 0.4319, 0.0, 0.0, 0.5244, 0.4319, 0.2921, 0.2406, 0.0, 0.0, 0.5244, 0.4319, 0.0, 0.0, 0.5182, 0.625, 0.0, 0.0, 0.0, 0.0, 0.0, 0.0, 0.0, 0.0, 0.2921, 0.2406, 0.5244, 0.4319, 0.4913, 0.4046, 0.75, 0.9375, 0.7188, 0.9375, 0.7344, 1.0, 0.7188, 0.9375, 0.6875, 0.9375, 0.7031, 1.0, 0.6875, 0.9375, 0.6562, 0.9375, 0.6719, 1.0, 0.6562, 0.9375, 0.625, 0.9375, 0.6406, 1.0, 0.625, 0.9375, 0.5938, 0.9375, 0.6094, 1.0, 0.5938, 0.9375, 0.5625, 0.9375, 0.5781, 1.0, 0.5625, 0.9375, 0.5312, 0.9375, 0.5469, 1.0, 0.5312, 0.9375, 0.5, 0.9375, 0.5156, 1.0, 0.5299, 0.625, 0.5, 0.6875, 0.5312, 0.6875, 1.0, 0.9375, 0.9688, 0.9375, 0.9844, 1.0, 0.9688, 0.9375, 0.9375, 0.9375, 0.9531, 1.0, 0.9375, 0.9375, 0.9062, 0.9375, 0.9219, 1.0, 0.9062, 0.9375, 0.875, 0.9375, 0.8906, 1.0, 0.875, 0.9375, 0.8438, 0.9375, 0.8594, 1.0, 0.8438, 0.9375, 0.8125, 0.9375, 0.8281, 1.0, 0.8125, 0.9375, 0.7812, 0.9375, 0.7969, 1.0, 0.7812, 0.9375, 0.75, 0.9375, 0.7656, 1.0, 0.2921, 0.2406, 0.5244, 0.4319, 0.5521, 0.4375, 0.0, 0.0, 0.2622, 0.2159, 0.1729, 0.1424, 0.08606, 0.07087, 0.2622, 0.2159, 0.5244, 0.4319, 0.2622, 0.2159, 0.0, 0.0, 0.5156, 0.625, 0.5156, 0.625, 0.5103, 0.4203, 0.0, 0.0, 0.5244, 0.4319, 0.5244, 0.4319, 0.0, 0.0, 0.0, 0.0, 0.0, 0.0, 0.5312, 0.625, 0.0, 0.0, 0.0, 0.0, 0.0, 0.0, 0.0, 0.0, 0.0, 0.0, 0.5244, 0.4319, 0.0, 0.0, 0.0, 0.0, 0.0, 0.0, 0.0, 0.0, 0.5312, 0.625, 0.5182, 0.625, 0.5312, 0.625, 0.0, 0.0, 0.5312, 0.625, 0.0, 0.0, 0.4913, 0.4046, 0.0, 0.0, 0.0, 0.0, 0.2622, 0.2159, 0.0, 0.0, 0.5244, 0.4319, 0.0, 0.0, 0.5156, 0.625, 0.5156, 0.625, 0.0, 0.0, 0.2622, 0.2159, 0.5244, 0.4319, 0.5244, 0.4319, 0.0, 0.0, 0.2622, 0.2159, 0.0, 0.0, 0.5156, 0.625, 0.5156, 0.625, 0.0, 0.0, 0.0, 0.0, 0.0, 0.0, 0.0, 0.0, 0.5244, 0.4319, 0.0, 0.0, 0.0, 0.0, 0.0, 0.0, 0.0, 0.0, 0.5156, 0.625, 0.5, 0.625, 0.5312, 0.625, 0.0, 0.0, 0.5156, 0.625, 0.5312, 0.625, 0.0, 0.0, 0.5244, 0.4319, 0.4913, 0.4046, 0.0, 0.0, 0.0, 0.0, 0.0, 0.0, 0.5312, 0.625, 0.5182, 0.625, 0.5312, 0.625, 0.0, 0.0, 0.5312, 0.625, 0.0, 0.0, 0.5244, 0.4319, 0.0, 0.0, 0.0, 0.0, 0.4913, 0.4046, 0.0, 0.0, 0.5244, 0.4319, 0.0, 0.0, 0.5299, 0.625, 0.0, 0.0, 0.0, 0.0, 0.0, 0.0, 0.0, 0.0, 0.4913, 0.4046, 0.5244, 0.4319, 0.2921, 0.2406, 0.0, 0.0, 0.0, 0.0, 0.5126, 0.603, 0.5312, 0.625, 0.5156, 0.625, 0.5156, 0.625, 0.0, 0.0, 0.5312, 0.625, 0.5126, 0.603, 0.0, 0.0, 0.1743, 0.1776, 0.2622, 0.2159, 0.5244, 0.4319, 0.0, 0.0, 0.0, 0.0, 0.5312, 0.625, 0.5312, 0.625, 0.0, 0.0, 0.5312, 0.625, 0.5, 0.625, 0.5, 0.625, 0.0, 0.0, 0.0, 0.0, 0.0, 0.0, 0.0, 0.0, 0.0, 0.0, 0.0, 0.0, 0.0, 0.0, 0.5244, 0.4319, 0.5244, 0.4319, 0.4913, 0.4046, 0.5244, 0.4319, 0.5244, 0.4319, 0.0, 0.0, 0.0, 0.0, 0.0, 0.0, 0.5182, 0.625, 0.5312, 0.625, 0.0, 0.0, 0.5244, 0.4319, 0.0, 0.0, 0.0, 0.0, 0.0, 0.0, 0.0, 0.0, 0.5244, 0.4319, 0.0, 0.0, 0.5312, 0.625, 0.5312, 0.625, 0.5156, 0.625, 0.5156, 0.625, 0.5312, 0.625, 0.0, 0.0, 0.0, 0.0, 0.2622, 0.2159, 0.5244, 0.4319, 0.5244, 0.4319, 0.2622, 0.2159, 0.5312, 0.625, 0.5156, 0.625, 0.5156, 0.625, 0.0, 0.0, 0.2622, 0.2159, 0.2622, 0.2159, 0.2622, 0.2159, 0.5244, 0.4319, 0.2622, 0.2159, 0.0, 0.0, 0.0, 0.0, 0.0, 0.0, 0.5312, 0.625, 0.5, 0.625, 0.5156, 0.625, 0.0, 0.0, 0.0, 0.0, 0.5244, 0.4319, 0.4913, 0.4046, 0.5244, 0.4319, 0.5244, 0.4319, 0.0, 0.0, 0.0, 0.0, 0.0, 0.0, 0.5312, 0.625, 0.5182, 0.625, 0.5, 0.625, 0.5244, 0.4319, 0.0, 0.0, 0.0, 0.0, 0.2622, 0.2159, 0.5103, 0.4203, 0.5244, 0.4319, 0.0, 0.0, 0.5103, 0.4203, 0.2162, 0.2454, 0.0, 0.0, 0.2162, 0.2454, 0.5156, 0.625, 0.5244, 0.4319, 0.5244, 0.4319, 0.0, 0.0, 0.5312, 0.625, 0.5, 0.625, 0.5, 0.625, 0.0, 0.0, 0.0, 0.0, 0.0, 0.0, 0.0, 0.0, 0.5244, 0.4319, 0.5244, 0.4319, 0.0, 0.0, 0.0, 0.0, 0.0, 0.0, 0.0, 0.0, 0.5312, 0.625, 0.5312, 0.625, 0.4913, 0.4046, 0.5244, 0.4319, 0.0, 0.0, 0.5244, 0.4319, 0.0, 0.0, 0.0, 0.0, 0.0, 0.0, 0.0, 0.0, 0.5156, 0.625, 0.2622, 0.2159, 0.5244, 0.4319, 0.2622, 0.2159, 0.5244, 0.4319, 0.0, 0.0, 0.0, 0.0, 0.0, 0.0, 0.5244, 0.4319, 0.5244, 0.4319, 0.0, 0.0, 0.0, 0.0, 0.0, 0.0, 0.5312, 0.625, 0.5, 0.625, 0.5182, 0.625, 0.0, 0.0, 0.5312, 0.625, 0.5312, 0.625, 0.5244, 0.4319, 0.5244, 0.4319, 0.0, 0.0, 0.2921, 0.2406, 0.0, 0.0, 0.0, 0.0, 0.0, 0.0, 0.5312, 0.625, 0.5182, 0.625, 0.5312, 0.625, 0.5299, 0.625, 0.5182, 0.625, 0.0, 0.0, 0.0, 0.0, 0.0, 0.0, 0.4913, 0.4046, 0.0, 0.0, 0.0, 0.0, 0.0, 0.0, 0.5312, 0.625, 0.5299, 0.625, 0.5312, 0.625, 0.5182, 0.625, 0.5299, 0.625, 0.0, 0.0, 0.0, 0.0, 0.0, 0.0, 0.0, 0.0, 0.0, 0.0, 0.08606, 0.07087, 0.7188, 0.5, 0.75, 0.5, 0.75, 0.5625, 0.7188, 0.5625, 0.7188, 0.5, 0.7188, 0.4375, 0.75, 0.4375, 0.75, 0.5, 0.7188, 0.9375, 0.7188, 0.875, 0.75, 0.875, 0.75, 0.9375, 0.7188, 0.875, 0.7188, 0.8125, 0.75, 0.8125, 0.75, 0.875, 0.7188, 0.8125, 0.7188, 0.75, 0.75, 0.75, 0.75, 0.8125, 0.7188, 0.75, 0.7188, 0.6875, 0.75, 0.6875, 0.75, 0.75, 0.7188, 0.6875, 0.7188, 0.625, 0.75, 0.625, 0.75, 0.6875, 0.6875, 0.625, 0.7188, 0.625, 0.7188, 0.6875, 0.6875, 0.6875, 0.6875, 0.5625, 0.7188, 0.5625, 0.7188, 0.625, 0.6875, 0.625, 0.6875, 0.5, 0.7188, 0.5, 0.7188, 0.5625, 0.6875, 0.5625, 0.6875, 0.5, 0.6875, 0.4375, 0.7188, 0.4375, 0.7188, 0.5, 0.6875, 0.875, 0.7188, 0.875, 0.7188, 0.9375, 0.6875, 0.9375, 0.6875, 0.8125, 0.7188, 0.8125, 0.7188, 0.875, 0.6875, 0.875, 0.6875, 0.75, 0.7188, 0.75, 0.7188, 0.8125, 0.6875, 0.8125, 0.6875, 0.6875, 0.7188, 0.6875, 0.7188, 0.75, 0.6875, 0.75, 0.6562, 0.875, 0.6875, 0.875, 0.6875, 0.9375, 0.6562, 0.9375, 0.6562, 0.8125, 0.6875, 0.8125, 0.6875, 0.875, 0.6562, 0.875, 0.6562, 0.75, 0.6875, 0.75, 0.6875, 0.8125, 0.6562, 0.8125, 0.6562, 0.75, 0.6562, 0.6875, 0.6875, 0.6875, 0.6875, 0.75, 0.6562, 0.625, 0.6875, 0.625, 0.6875, 0.6875, 0.6562, 0.6875, 0.6562, 0.625, 0.6562, 0.5625, 0.6875, 0.5625, 0.6875, 0.625, 0.6562, 0.5, 0.6875, 0.5, 0.6875, 0.5625, 0.6562, 0.5625, 0.6562, 0.4375, 0.6875, 0.4375, 0.6875, 0.5, 0.6562, 0.5, 0.625, 0.625, 0.6562, 0.625, 0.6562, 0.6875, 0.625, 0.6875, 0.625, 0.625, 0.625, 0.5625, 0.6562, 0.5625, 0.6562, 0.625, 0.625, 0.5625, 0.625, 0.5, 0.6562, 0.5, 0.6562, 0.5625, 0.625, 0.4375, 0.6562, 0.4375, 0.6562, 0.5, 0.625, 0.5, 0.625, 0.875, 0.6562, 0.875, 0.6562, 0.9375, 0.625, 0.9375, 0.625, 0.8125, 0.6562, 0.8125, 0.6562, 0.875, 0.625, 0.875, 0.625, 0.75, 0.6562, 0.75, 0.6562, 0.8125, 0.625, 0.8125, 0.625, 0.75, 0.625, 0.6875, 0.6562, 0.6875, 0.6562, 0.75, 0.5938, 0.8125, 0.625, 0.8125, 0.625, 0.875, 0.5938, 0.875, 0.5938, 0.75, 0.625, 0.75, 0.625, 0.8125, 0.5938, 0.8125, 0.5938, 0.75, 0.5938, 0.6875, 0.625, 0.6875, 0.625, 0.75, 0.5938, 0.6875, 0.5828, 0.625, 0.625, 0.625, 0.625, 0.6875, 0.5828, 0.5625, 0.625, 0.5625, 0.625, 0.625, 0.5828, 0.625, 0.5828, 0.5, 0.625, 0.5, 0.625, 0.5625, 0.5828, 0.5625, 0.5828, 0.5, 0.5828, 0.4375, 0.625, 0.4375, 0.625, 0.5, 0.5938, 0.875, 0.625, 0.875, 0.625, 0.9375, 0.5938, 0.9375, 0.5487, 0.625, 0.4605, 0.4692, 0.5828, 0.5625, 0.5828, 0.625, 0.4605, 0.4692, 0.4605, 0.417, 0.5828, 0.5, 0.5828, 0.5625, 0.4605, 0.417, 0.5475, 0.4366, 0.5828, 0.4375, 0.5828, 0.5, 0.5625, 0.9375, 0.5625, 0.875, 0.5938, 0.875, 0.5938, 0.9375, 0.5625, 0.875, 0.5625, 0.8125, 0.5938, 0.8125, 0.5938, 0.875, 0.5625, 0.8125, 0.5625, 0.75, 0.5938, 0.75, 0.5938, 0.8125, 0.5625, 0.75, 0.5625, 0.6875, 0.5938, 0.6875, 0.5938, 0.75, 0.5625, 0.6875, 0.5487, 0.625, 0.5828, 0.625, 0.5938, 0.6875, 0.5312, 0.75, 0.5625, 0.75, 0.5625, 0.8125, 0.5312, 0.8125, 0.5312, 0.75, 0.5312, 0.6875, 0.5625, 0.6875, 0.5625, 0.75, 0.5312, 0.875, 0.5625, 0.875, 0.5625, 0.9375, 0.5312, 0.9375, 0.5487, 0.625, 0.5625, 0.6875, 0.5312, 0.6875, 0.5312, 0.8125, 0.5625, 0.8125, 0.5625, 0.875, 0.5312, 0.875, 0.5, 0.9375, 0.5, 0.875, 0.5312, 0.875, 0.5312, 0.9375, 0.5, 0.8125, 0.5312, 0.8125, 0.5312, 0.875, 0.5, 0.875, 0.5, 0.75, 0.5312, 0.75, 0.5312, 0.8125, 0.5, 0.8125, 0.5, 0.75, 0.5, 0.6875, 0.5312, 0.6875, 0.5312, 0.75, 0.5299, 0.625, 0.5312, 0.625, 0.5312, 0.6875, 0.5, 0.6875, 0.9687, 0.4375, 1.0, 0.4375, 1.0, 0.5, 0.9687, 0.5, 0.9687, 0.875, 1.0, 0.875, 1.0, 0.9375, 0.9688, 0.9375, 0.9687, 0.875, 0.9687, 0.8125, 1.0, 0.8125, 1.0, 0.875, 0.9688, 0.75, 1.0, 0.75, 1.0, 0.8125, 0.9687, 0.8125, 0.9688, 0.75, 0.9687, 0.6875, 1.0, 0.6875, 1.0, 0.75, 0.9688, 0.625, 1.0, 0.625, 1.0, 0.6875, 0.9687, 0.6875, 0.9688, 0.625, 0.9687, 0.5625, 1.0, 0.5625, 1.0, 0.625, 0.9687, 0.5, 1.0, 0.5, 1.0, 0.5625, 0.9687, 0.5625, 0.9375, 0.625, 0.9688, 0.625, 0.9687, 0.6875, 0.9375, 0.6875, 0.9375, 0.625, 0.9375, 0.5625, 0.9687, 0.5625, 0.9688, 0.625, 0.9375, 0.5625, 0.9375, 0.5, 0.9687, 0.5, 0.9687, 0.5625, 0.9375, 0.4375, 0.9687, 0.4375, 0.9687, 0.5, 0.9375, 0.5, 0.9375, 0.9375, 0.9375, 0.875, 0.9687, 0.875, 0.9688, 0.9375, 0.9375, 0.875, 0.9375, 0.8125, 0.9687, 0.8125, 0.9687, 0.875, 0.9375, 0.75, 0.9688, 0.75, 0.9687, 0.8125, 0.9375, 0.8125, 0.9375, 0.75, 0.9375, 0.6875, 0.9687, 0.6875, 0.9688, 0.75, 0.9062, 0.9375, 0.9062, 0.875, 0.9375, 0.875, 0.9375, 0.9375, 0.9062, 0.8125, 0.9375, 0.8125, 0.9375, 0.875, 0.9062, 0.875, 0.9062, 0.75, 0.9375, 0.75, 0.9375, 0.8125, 0.9062, 0.8125, 0.9062, 0.6875, 0.9375, 0.6875, 0.9375, 0.75, 0.9062, 0.75, 0.9062, 0.625, 0.9375, 0.625, 0.9375, 0.6875, 0.9062, 0.6875, 0.9062, 0.625, 0.9062, 0.5625, 0.9375, 0.5625, 0.9375, 0.625, 0.9062, 0.5625, 0.9062, 0.5, 0.9375, 0.5, 0.9375, 0.5625, 0.9062, 0.4375, 0.9375, 0.4375, 0.9375, 0.5, 0.9062, 0.5, 0.875, 0.625, 0.9062, 0.625, 0.9062, 0.6875, 0.875, 0.6875, 0.875, 0.625, 0.875, 0.5625, 0.9062, 0.5625, 0.9062, 0.625, 0.875, 0.5625, 0.875, 0.5, 0.9062, 0.5, 0.9062, 0.5625, 0.875, 0.4375, 0.9062, 0.4375, 0.9062, 0.5, 0.875, 0.5, 0.875, 0.875, 0.9062, 0.875, 0.9062, 0.9375, 0.875, 0.9375, 0.875, 0.8125, 0.9062, 0.8125, 0.9062, 0.875, 0.875, 0.875, 0.875, 0.75, 0.9062, 0.75, 0.9062, 0.8125, 0.875, 0.8125, 0.875, 0.75, 0.875, 0.6875, 0.9062, 0.6875, 0.9062, 0.75, 0.8437, 0.8125, 0.875, 0.8125, 0.875, 0.875, 0.8438, 0.875, 0.8438, 0.75, 0.875, 0.75, 0.875, 0.8125, 0.8437, 0.8125, 0.8438, 0.75, 0.8437, 0.6875, 0.875, 0.6875, 0.875, 0.75, 0.8438, 0.625, 0.875, 0.625, 0.875, 0.6875, 0.8437, 0.6875, 0.8438, 0.625, 0.8437, 0.5625, 0.875, 0.5625, 0.875, 0.625, 0.8437, 0.5625, 0.8437, 0.5, 0.875, 0.5, 0.875, 0.5625, 0.8437, 0.4375, 0.875, 0.4375, 0.875, 0.5, 0.8437, 0.5, 0.8438, 0.875, 0.875, 0.875, 0.875, 0.9375, 0.8438, 0.9375, 0.8125, 0.625, 0.8125, 0.5625, 0.8437, 0.5625, 0.8438, 0.625, 0.8125, 0.5625, 0.8125, 0.5, 0.8437, 0.5, 0.8437, 0.5625, 0.8125, 0.4375, 0.8437, 0.4375, 0.8437, 0.5, 0.8125, 0.5, 0.8125, 0.9375, 0.8125, 0.875, 0.8438, 0.875, 0.8438, 0.9375, 0.8125, 0.8125, 0.8437, 0.8125, 0.8438, 0.875, 0.8125, 0.875, 0.8125, 0.75, 0.8438, 0.75, 0.8437, 0.8125, 0.8125, 0.8125, 0.8125, 0.6875, 0.8437, 0.6875, 0.8438, 0.75, 0.8125, 0.75, 0.8125, 0.625, 0.8438, 0.625, 0.8437, 0.6875, 0.8125, 0.6875, 0.7812, 0.875, 0.7812, 0.8125, 0.8125, 0.8125, 0.8125, 0.875, 0.7812, 0.75, 0.8125, 0.75, 0.8125, 0.8125, 0.7812, 0.8125, 0.7812, 0.75, 0.7812, 0.6875, 0.8125, 0.6875, 0.8125, 0.75, 0.7812, 0.625, 0.8125, 0.625, 0.8125, 0.6875, 0.7812, 0.6875, 0.7812, 0.625, 0.7812, 0.5625, 0.8125, 0.5625, 0.8125, 0.625, 0.7812, 0.5625, 0.7812, 0.5, 0.8125, 0.5, 0.8125, 0.5625, 0.7812, 0.4375, 0.8125, 0.4375, 0.8125, 0.5, 0.7812, 0.5, 0.7812, 0.9375, 0.7812, 0.875, 0.8125, 0.875, 0.8125, 0.9375, 0.75, 0.625, 0.75, 0.5625, 0.7812, 0.5625, 0.7812, 0.625, 0.75, 0.5625, 0.75, 0.5, 0.7812, 0.5, 0.7812, 0.5625, 0.75, 0.4375, 0.7812, 0.4375, 0.7812, 0.5, 0.75, 0.5, 0.75, 0.875, 0.7812, 0.875, 0.7812, 0.9375, 0.75, 0.9375, 0.75, 0.875, 0.75, 0.8125, 0.7812, 0.8125, 0.7812, 0.875, 0.75, 0.8125, 0.75, 0.75, 0.7812, 0.75, 0.7812, 0.8125, 0.75, 0.75, 0.75, 0.6875, 0.7812, 0.6875, 0.7812, 0.75, 0.75, 0.6875, 0.75, 0.625, 0.7812, 0.625, 0.7812, 0.6875, 0.0, 0.0, 0.2921, 0.2406, 0.5475, 0.4366, 0.4605, 0.417, 0.0, 0.0, 0.0, 0.0, 0.4605, 0.417, 0.4605, 0.4692, 0.5312, 0.625, 0.0, 0.0, 0.4605, 0.4692, 0.5487, 0.625, 0.75, 0.625, 0.75, 0.5625, 0.7188, 0.5625, 0.7188, 0.625, 0.75, 0.5625, 0.75, 0.5, 0.7188, 0.5, 0.7188, 0.5625, 0.7188, 0.5, 0.75, 0.5, 0.75, 0.4375, 0.7188, 0.4375, 0.7188, 0.9375, 0.75, 0.9375, 0.75, 0.875, 0.7188, 0.875, 0.7188, 0.875, 0.75, 0.875, 0.75, 0.8125, 0.7188, 0.8125, 0.7188, 0.8125, 0.75, 0.8125, 0.75, 0.75, 0.7188, 0.75, 0.75, 0.75, 0.75, 0.6875, 0.7188, 0.6875, 0.7188, 0.75, 0.7188, 0.6875, 0.75, 0.6875, 0.75, 0.625, 0.7188, 0.625, 0.7188, 0.6875, 0.7188, 0.625, 0.6875, 0.625, 0.6875, 0.6875, 0.7188, 0.625, 0.7188, 0.5625, 0.6875, 0.5625, 0.6875, 0.625, 0.7188, 0.5625, 0.7188, 0.5, 0.6875, 0.5, 0.6875, 0.5625, 0.6875, 0.5, 0.7188, 0.5, 0.7188, 0.4375, 0.6875, 0.4375, 0.7188, 0.9375, 0.7188, 0.875, 0.6875, 0.875, 0.6875, 0.9375, 0.7188, 0.875, 0.7188, 0.8125, 0.6875, 0.8125, 0.6875, 0.875, 0.7188, 0.8125, 0.7188, 0.75, 0.6875, 0.75, 0.6875, 0.8125, 0.7188, 0.75, 0.7188, 0.6875, 0.6875, 0.6875, 0.6875, 0.75, 0.6562, 0.9375, 0.6875, 0.9375, 0.6875, 0.875, 0.6562, 0.875, 0.6562, 0.875, 0.6875, 0.875, 0.6875, 0.8125, 0.6562, 0.8125, 0.6875, 0.8125, 0.6875, 0.75, 0.6562, 0.75, 0.6562, 0.8125, 0.6875, 0.75, 0.6875, 0.6875, 0.6562, 0.6875, 0.6562, 0.75, 0.6875, 0.6875, 0.6875, 0.625, 0.6562, 0.625, 0.6562, 0.6875, 0.6875, 0.625, 0.6875, 0.5625, 0.6562, 0.5625, 0.6562, 0.625, 0.6875, 0.5625, 0.6875, 0.5, 0.6562, 0.5, 0.6562, 0.5625, 0.6875, 0.5, 0.6875, 0.4375, 0.6562, 0.4375, 0.6562, 0.5, 0.6562, 0.6875, 0.6562, 0.625, 0.625, 0.625, 0.625, 0.6875, 0.6562, 0.625, 0.6562, 0.5625, 0.625, 0.5625, 0.625, 0.625, 0.625, 0.5625, 0.6562, 0.5625, 0.6562, 0.5, 0.625, 0.5, 0.6562, 0.5, 0.6562, 0.4375, 0.625, 0.4375, 0.625, 0.5, 0.6562, 0.9375, 0.6562, 0.875, 0.625, 0.875, 0.625, 0.9375, 0.6562, 0.875, 0.6562, 0.8125, 0.625, 0.8125, 0.625, 0.875, 0.6562, 0.8125, 0.6562, 0.75, 0.625, 0.75, 0.625, 0.8125, 0.625, 0.75, 0.6562, 0.75, 0.6562, 0.6875, 0.625, 0.6875, 0.625, 0.875, 0.625, 0.8125, 0.5938, 0.8125, 0.5938, 0.875, 0.625, 0.8125, 0.625, 0.75, 0.5938, 0.75, 0.5938, 0.8125, 0.5938, 0.75, 0.625, 0.75, 0.625, 0.6875, 0.5938, 0.6875, 0.5938, 0.6875, 0.625, 0.6875, 0.625, 0.625, 0.5828, 0.625, 0.625, 0.625, 0.625, 0.5625, 0.5828, 0.5625, 0.5828, 0.625, 0.625, 0.5625, 0.625, 0.5, 0.5828, 0.5, 0.5828, 0.5625, 0.5828, 0.5, 0.625, 0.5, 0.625, 0.4375, 0.5828, 0.4375, 0.625, 0.9375, 0.625, 0.875, 0.5938, 0.875, 0.5938, 0.9375, 0.5521, 0.625, 0.5828, 0.625, 0.5828, 0.5625, 0.5521, 0.5625, 0.5828, 0.5625, 0.5828, 0.5, 0.5521, 0.5, 0.5521, 0.5625, 0.5521, 0.5, 0.5828, 0.5, 0.5828, 0.4375, 0.5521, 0.4375, 0.5938, 0.9375, 0.5938, 0.875, 0.5625, 0.875, 0.5625, 0.9375, 0.5625, 0.875, 0.5938, 0.875, 0.5938, 0.8125, 0.5625, 0.8125, 0.5938, 0.8125, 0.5938, 0.75, 0.5625, 0.75, 0.5625, 0.8125, 0.5625, 0.75, 0.5938, 0.75, 0.5938, 0.6875, 0.5625, 0.6875, 0.5625, 0.6875, 0.5938, 0.6875, 0.5828, 0.625, 0.5521, 0.625, 0.5625, 0.8125, 0.5625, 0.75, 0.5312, 0.75, 0.5312, 0.8125, 0.5312, 0.75, 0.5625, 0.75, 0.5625, 0.6875, 0.5312, 0.6875, 0.5312, 0.6875, 0.5625, 0.6875, 0.5521, 0.625, 0.5299, 0.625, 0.5625, 0.9375, 0.5625, 0.875, 0.5312, 0.875, 0.5312, 0.9375, 0.5625, 0.875, 0.5625, 0.8125, 0.5312, 0.8125, 0.5312, 0.875, 0.5, 0.9375, 0.5312, 0.9375, 0.5312, 0.875, 0.5, 0.875, 0.5, 0.875, 0.5312, 0.875, 0.5312, 0.8125, 0.5, 0.8125, 0.5312, 0.8125, 0.5312, 0.75, 0.5, 0.75, 0.5, 0.8125, 0.5, 0.75, 0.5312, 0.75, 0.5312, 0.6875, 0.5, 0.6875, 1.0, 0.5, 1.0, 0.4375, 0.9687, 0.4375, 0.9687, 0.5, 1.0, 0.9375, 1.0, 0.875, 0.9687, 0.875, 0.9688, 0.9375, 0.9687, 0.875, 1.0, 0.875, 1.0, 0.8125, 0.9687, 0.8125, 1.0, 0.8125, 1.0, 0.75, 0.9688, 0.75, 0.9687, 0.8125, 0.9688, 0.75, 1.0, 0.75, 1.0, 0.6875, 0.9687, 0.6875, 1.0, 0.6875, 1.0, 0.625, 0.9688, 0.625, 0.9687, 0.6875, 0.9688, 0.625, 1.0, 0.625, 1.0, 0.5625, 0.9687, 0.5625, 0.9687, 0.5625, 1.0, 0.5625, 1.0, 0.5, 0.9687, 0.5, 0.9687, 0.6875, 0.9688, 0.625, 0.9375, 0.625, 0.9375, 0.6875, 0.9375, 0.625, 0.9688, 0.625, 0.9687, 0.5625, 0.9375, 0.5521, 0.9375, 0.5521, 0.9687, 0.5625, 0.9687, 0.5, 0.9375, 0.5, 0.9687, 0.5, 0.9687, 0.4375, 0.9375, 0.4375, 0.9375, 0.5, 0.9375, 0.9375, 0.9688, 0.9375, 0.9687, 0.875, 0.9375, 0.875, 0.9375, 0.875, 0.9687, 0.875, 0.9687, 0.8125, 0.9375, 0.8125, 0.9687, 0.8125, 0.9688, 0.75, 0.9375, 0.75, 0.9375, 0.8125, 0.9375, 0.75, 0.9688, 0.75, 0.9687, 0.6875, 0.9375, 0.6875, 0.9062, 0.9375, 0.9375, 0.9375, 0.9375, 0.875, 0.9062, 0.875, 0.9062, 0.875, 0.9375, 0.875, 0.9375, 0.8125, 0.9062, 0.8125, 0.9375, 0.8125, 0.9375, 0.75, 0.9062, 0.75, 0.9062, 0.8125, 0.9375, 0.75, 0.9375, 0.6875, 0.9062, 0.6875, 0.9062, 0.75, 0.9375, 0.6875, 0.9375, 0.625, 0.9062, 0.625, 0.9062, 0.6875, 0.9062, 0.625, 0.9375, 0.625, 0.9375, 0.5521, 0.9062, 0.5521, 0.9062, 0.5521, 0.9375, 0.5521, 0.9375, 0.5, 0.9062, 0.5, 0.9375, 0.5, 0.9375, 0.4375, 0.9062, 0.4375, 0.9062, 0.5, 0.9062, 0.6875, 0.9062, 0.625, 0.875, 0.625, 0.875, 0.6875, 0.9062, 0.625, 0.9062, 0.5521, 0.875, 0.5625, 0.875, 0.625, 0.9062, 0.5521, 0.9062, 0.5, 0.875, 0.5, 0.875, 0.5625, 0.9062, 0.5, 0.9062, 0.4375, 0.875, 0.4375, 0.875, 0.5, 0.9062, 0.9375, 0.9062, 0.875, 0.875, 0.875, 0.875, 0.9375, 0.9062, 0.875, 0.9062, 0.8125, 0.875, 0.8125, 0.875, 0.875, 0.9062, 0.8125, 0.9062, 0.75, 0.875, 0.75, 0.875, 0.8125, 0.875, 0.75, 0.9062, 0.75, 0.9062, 0.6875, 0.875, 0.6875, 0.875, 0.875, 0.875, 0.8125, 0.8437, 0.8125, 0.8438, 0.875, 0.875, 0.8125, 0.875, 0.75, 0.8438, 0.75, 0.8437, 0.8125, 0.8438, 0.75, 0.875, 0.75, 0.875, 0.6875, 0.8437, 0.6875, 0.875, 0.6875, 0.875, 0.625, 0.8438, 0.625, 0.8437, 0.6875, 0.8438, 0.625, 0.875, 0.625, 0.875, 0.5625, 0.8437, 0.5625, 0.8437, 0.5625, 0.875, 0.5625, 0.875, 0.5, 0.8437, 0.5, 0.875, 0.5, 0.875, 0.4375, 0.8437, 0.4375, 0.8437, 0.5, 0.875, 0.9375, 0.875, 0.875, 0.8438, 0.875, 0.8438, 0.9375, 0.8125, 0.625, 0.8438, 0.625, 0.8437, 0.5625, 0.8125, 0.5625, 0.8125, 0.5625, 0.8437, 0.5625, 0.8437, 0.5, 0.8125, 0.5, 0.8437, 0.5, 0.8437, 0.4375, 0.8125, 0.4375, 0.8125, 0.5, 0.8125, 0.9375, 0.8438, 0.9375, 0.8438, 0.875, 0.8125, 0.875, 0.8125, 0.875, 0.8438, 0.875, 0.8437, 0.8125, 0.8125, 0.8125, 0.8437, 0.8125, 0.8438, 0.75, 0.8125, 0.75, 0.8125, 0.8125, 0.8438, 0.75, 0.8437, 0.6875, 0.8125, 0.6875, 0.8125, 0.75, 0.8437, 0.6875, 0.8438, 0.625, 0.8125, 0.625, 0.8125, 0.6875, 0.7812, 0.875, 0.8125, 0.875, 0.8125, 0.8125, 0.7812, 0.8125, 0.8125, 0.8125, 0.8125, 0.75, 0.7812, 0.75, 0.7812, 0.8125, 0.7812, 0.75, 0.8125, 0.75, 0.8125, 0.6875, 0.7812, 0.6875, 0.8125, 0.6875, 0.8125, 0.625, 0.7812, 0.625, 0.7812, 0.6875, 0.7812, 0.625, 0.8125, 0.625, 0.8125, 0.5625, 0.7812, 0.5625, 0.7812, 0.5625, 0.8125, 0.5625, 0.8125, 0.5, 0.7812, 0.5, 0.8125, 0.5, 0.8125, 0.4375, 0.7812, 0.4375, 0.7812, 0.5, 0.7812, 0.9375, 0.8125, 0.9375, 0.8125, 0.875, 0.7812, 0.875, 0.75, 0.625, 0.7812, 0.625, 0.7812, 0.5625, 0.75, 0.5625, 0.75, 0.5625, 0.7812, 0.5625, 0.7812, 0.5, 0.75, 0.5, 0.7812, 0.5, 0.7812, 0.4375, 0.75, 0.4375, 0.75, 0.5, 0.75, 0.9375, 0.7812, 0.9375, 0.7812, 0.875, 0.75, 0.875, 0.75, 0.875, 0.7812, 0.875, 0.7812, 0.8125, 0.75, 0.8125, 0.75, 0.8125, 0.7812, 0.8125, 0.7812, 0.75, 0.75, 0.75, 0.75, 0.75, 0.7812, 0.75, 0.7812, 0.6875, 0.75, 0.6875, 0.75, 0.6875, 0.7812, 0.6875, 0.7812, 0.625, 0.75, 0.625, 0.2921, 0.2406, 0.5521, 0.4375, 0.5498, 0.437, 0.5475, 0.4366, 0.7943, 0.4375, 0.7731, 0.4375, 0.7731, 0.4375, 0.7943, 0.4375, 0.5521, 0.5, 0.5521, 0.4375, 0.5244, 0.4319, 0.0, 0.0, 0.5521, 0.5625, 0.5521, 0.5, 0.0, 0.0, 0.0, 0.0, 0.5521, 0.625, 0.5521, 0.5625, 0.0, 0.0, 0.5299, 0.625, 0.0, 0.0, 0.0, 0.0, 0.0, 0.0, 0.0, 0.0, 0.0, 0.0, 0.0, 0.0, 0.0, 0.0, 0.0, 0.0, 0.5126, 0.603, 0.5156, 0.625, 0.2162, 0.2454, 0.1743, 0.1776, 0.1743, 0.1776, 0.2162, 0.2454, 0.5103, 0.4203, 0.2622, 0.2159, 0.2622, 0.2159, 0.2622, 0.2159, 0.1729, 0.1424, 0.7304, 0.4375, 0.7517, 0.4375, 0.75, 0.4375, 0.7188, 0.4375, 0.7096, 0.4375, 0.7304, 0.4375, 0.7188, 0.4375, 0.6875, 0.4375, 0.6896, 0.4374, 0.7096, 0.4375, 0.6875, 0.4375, 0.6562, 0.4375, 0.6726, 0.4374, 0.6896, 0.4374, 0.6562, 0.4375, 0.625, 0.4375, 0.6454, 0.4373, 0.6726, 0.4374, 0.625, 0.4375, 0.5828, 0.4375, 0.624, 0.4372, 0.6454, 0.4373, 0.5828, 0.4375, 0.5475, 0.4366, 0.8801, 0.4375, 0.8844, 0.4375, 1.0, 0.4375, 0.9687, 0.4375, 0.8689, 0.4375, 0.8801, 0.4375, 0.9687, 0.4375, 0.9375, 0.4375, 0.8532, 0.4375, 0.8689, 0.4375, 0.9375, 0.4375, 0.9062, 0.4375, 0.8349, 0.4375, 0.8532, 0.4375, 0.9062, 0.4375, 0.875, 0.4375, 0.8151, 0.4375, 0.8349, 0.4375, 0.875, 0.4375, 0.8437, 0.4375, 0.7943, 0.4375, 0.8151, 0.4375, 0.8437, 0.4375, 0.8125, 0.4375, 0.7731, 0.4375, 0.7943, 0.4375, 0.8125, 0.4375, 0.7812, 0.4375, 0.7517, 0.4375, 0.7731, 0.4375, 0.7812, 0.4375, 0.75, 0.4375, 0.7517, 0.4375, 0.7304, 0.4375, 0.7188, 0.4375, 0.75, 0.4375, 0.7304, 0.4375, 0.7095, 0.4375, 0.6875, 0.4375, 0.7188, 0.4375, 0.7095, 0.4375, 0.6894, 0.4375, 0.6562, 0.4375, 0.6875, 0.4375, 0.6894, 0.4375, 0.6723, 0.4375, 0.625, 0.4375, 0.6562, 0.4375, 0.6723, 0.4375, 0.6467, 0.4374, 0.5828, 0.4375, 0.625, 0.4375, 0.6467, 0.4374, 0.6312, 0.4373, 0.5521, 0.4375, 0.5828, 0.4375, 0.8844, 0.4375, 0.8801, 0.4375, 0.9687, 0.4375, 1.0, 0.4375, 0.8801, 0.4375, 0.8689, 0.4375, 0.9375, 0.4375, 0.9687, 0.4375, 0.8689, 0.4375, 0.8532, 0.4375, 0.9062, 0.4375, 0.9375, 0.4375, 0.8532, 0.4375, 0.8349, 0.4375, 0.875, 0.4375, 0.9062, 0.4375, 0.8349, 0.4375, 0.815, 0.4375, 0.8437, 0.4375, 0.875, 0.4375, 0.815, 0.4375, 0.7943, 0.4375, 0.8125, 0.4375, 0.8437, 0.4375, 0.7943, 0.4375, 0.7731, 0.4375, 0.7812, 0.4375, 0.8125, 0.4375, 0.7731, 0.4375, 0.7517, 0.4375, 0.75, 0.4375, 0.7812, 0.4375, 0.6312, 0.4373, 0.6233, 0.4373, 0.5498, 0.437, 0.5521, 0.4375, 0.6233, 0.4373, 0.624, 0.4372, 0.5475, 0.4366, 0.5498, 0.437, 0.8349, 0.4375, 0.8532, 0.4375, 0.8532, 0.4375, 0.8349, 0.4375, 0.7731, 0.4375, 0.7943, 0.4375, 0.7943, 0.4375, 0.7731, 0.4375, 0.7731, 0.4375, 0.7517, 0.4375, 0.7517, 0.4375, 0.7731, 0.4375, 0.7517, 0.4375, 0.7304, 0.4375, 0.7304, 0.4375, 0.7517, 0.4375, 0.7517, 0.4375, 0.7731, 0.4375, 0.7731, 0.4375, 0.7517, 0.4375, 0.7304, 0.4375, 0.7517, 0.4375, 0.7517, 0.4375, 0.7304, 0.4375, 0.7304, 0.4375, 0.7096, 0.4375, 0.7096, 0.4375, 0.7304, 0.4375, 0.6233, 0.4373, 0.6312, 0.4373, 0.6312, 0.4373, 0.6233, 0.4373, 0.7095, 0.4375, 0.7304, 0.4375, 0.7304, 0.4375, 0.7095, 0.4375, 0.7096, 0.4375, 0.6896, 0.4374, 0.6896, 0.4374, 0.7096, 0.4375, 0.624, 0.4372, 0.6233, 0.4373, 0.6233, 0.4373, 0.624, 0.4372, 0.6894, 0.4375, 0.7095, 0.4375, 0.7095, 0.4375, 0.6894, 0.4375, 0.6896, 0.4374, 0.6726, 0.4374, 0.6726, 0.4374, 0.6896, 0.4374, 0.6723, 0.4375, 0.6894, 0.4375, 0.6894, 0.4375, 0.6723, 0.4375, 0.6726, 0.4374, 0.6454, 0.4373, 0.6454, 0.4373, 0.6726, 0.4374, 0.6467, 0.4374, 0.6723, 0.4375, 0.6723, 0.4375, 0.6467, 0.4374, 0.6454, 0.4373, 0.624, 0.4372, 0.624, 0.4372, 0.6454, 0.4373, 0.6312, 0.4373, 0.6467, 0.4374, 0.6467, 0.4374, 0.6312, 0.4373, 0.8844, 0.4375, 0.8801, 0.4375, 0.8801, 0.4375, 0.8844, 0.4375, 0.8801, 0.4375, 0.8844, 0.4375, 0.8844, 0.4375, 0.8801, 0.4375, 0.8801, 0.4375, 0.8689, 0.4375, 0.8689, 0.4375, 0.8801, 0.4375, 0.8689, 0.4375, 0.8801, 0.4375, 0.8801, 0.4375, 0.8689, 0.4375, 0.8689, 0.4375, 0.8532, 0.4375, 0.8532, 0.4375, 0.8689, 0.4375, 0.8532, 0.4375, 0.8689, 0.4375, 0.8689, 0.4375, 0.8532, 0.4375, 0.8532, 0.4375, 0.8349, 0.4375, 0.8349, 0.4375, 0.8532, 0.4375, 0.8349, 0.4375, 0.8532, 0.4375, 0.8532, 0.4375, 0.8349, 0.4375, 0.8349, 0.4375, 0.8151, 0.4375, 0.8151, 0.4375, 0.8349, 0.4375, 0.815, 0.4375, 0.8349, 0.4375, 0.8349, 0.4375, 0.815, 0.4375, 0.8151, 0.4375, 0.7943, 0.4375, 0.7943, 0.4375, 0.8151, 0.4375, 0.7943, 0.4375, 0.815, 0.4375, 0.815, 0.4375, 0.7943, 0.4375, 0.6723, 0.4375, 0.6894, 0.4375, 0.6894, 0.4375, 0.6723, 0.4375, 0.8349, 0.4375, 0.8151, 0.4375, 0.8151, 0.4375, 0.8349, 0.4375, 0.815, 0.4375, 0.8349, 0.4375, 0.8349, 0.4375, 0.815, 0.4375, 0.8151, 0.4375, 0.7943, 0.4375, 0.7943, 0.4375, 0.8151, 0.4375, 0.7943, 0.4375, 0.815, 0.4375, 0.815, 0.4375, 0.7943, 0.4375, 0.7943, 0.4375, 0.7731, 0.4375, 0.7731, 0.4375, 0.7943, 0.4375, 0.7731, 0.4375, 0.7943, 0.4375, 0.7943, 0.4375, 0.7731, 0.4375, 0.7731, 0.4375, 0.7517, 0.4375, 0.7517, 0.4375, 0.7731, 0.4375, 0.7517, 0.4375, 0.7304, 0.4375, 0.7304, 0.4375, 0.7517, 0.4375, 0.7517, 0.4375, 0.7731, 0.4375, 0.7731, 0.4375, 0.7517, 0.4375, 0.7304, 0.4375, 0.7517, 0.4375, 0.7517, 0.4375, 0.7304, 0.4375, 0.7304, 0.4375, 0.7096, 0.4375, 0.7096, 0.4375, 0.7304, 0.4375, 0.6233, 0.4373, 0.6312, 0.4373, 0.6312, 0.4373, 0.6233, 0.4373, 0.7095, 0.4375, 0.7304, 0.4375, 0.7304, 0.4375, 0.7095, 0.4375, 0.7096, 0.4375, 0.6896, 0.4374, 0.6896, 0.4374, 0.7096, 0.4375, 0.624, 0.4372, 0.6233, 0.4373, 0.6233, 0.4373, 0.624, 0.4372, 0.6894, 0.4375, 0.7095, 0.4375, 0.7095, 0.4375, 0.6894, 0.4375, 0.6896, 0.4374, 0.6726, 0.4374, 0.6726, 0.4374, 0.6896, 0.4374, 0.6723, 0.4375, 0.6894, 0.4375, 0.6894, 0.4375, 0.6723, 0.4375, 0.6726, 0.4374, 0.6454, 0.4373, 0.6454, 0.4373, 0.6726, 0.4374, 0.6467, 0.4374, 0.6723, 0.4375, 0.6723, 0.4375, 0.6467, 0.4374, 0.6454, 0.4373, 0.624, 0.4372, 0.624, 0.4372, 0.6454, 0.4373, 0.6312, 0.4373, 0.6467, 0.4374, 0.6467, 0.4374, 0.6312, 0.4373, 0.8844, 0.4375, 0.8801, 0.4375, 0.8801, 0.4375, 0.8844, 0.4375, 0.8801, 0.4375, 0.8844, 0.4375, 0.8844, 0.4375, 0.8801, 0.4375, 0.8801, 0.4375, 0.8689, 0.4375, 0.8689, 0.4375, 0.8801, 0.4375, 0.8689, 0.4375, 0.8801, 0.4375, 0.8801, 0.4375, 0.8689, 0.4375, 0.8689, 0.4375, 0.8532, 0.4375, 0.8532, 0.4375, 0.8689, 0.4375, 0.8532, 0.4375, 0.8689, 0.4375, 0.8689, 0.4375, 0.8532, 0.4375, 0.8532, 0.4375, 0.8349, 0.4375, 0.8349, 0.4375, 0.8532, 0.4375, 0.6312, 0.4373, 0.6467, 0.4374, 0.6723, 0.4375, 0.6894, 0.4375, 0.7095, 0.4375, 0.7304, 0.4375, 0.7517, 0.4375, 0.7731, 0.4375, 0.7943, 0.4375, 0.815, 0.4375, 0.8349, 0.4375, 0.8532, 0.4375, 0.8689, 0.4375, 0.8801, 0.4375, 0.8844, 0.4375, 0.8801, 0.4375, 0.8689, 0.4375, 0.8532, 0.4375, 0.8349, 0.4375, 0.8151, 0.4375, 0.7943, 0.4375, 0.7731, 0.4375, 0.7517, 0.4375, 0.7304, 0.4375, 0.7096, 0.4375, 0.6896, 0.4374, 0.6726, 0.4374, 0.6454, 0.4373, 0.624, 0.4372, 0.6233, 0.4373, 0.6726, 0.4374, 0.6454, 0.4373, 0.6454, 0.4373, 0.6726, 0.4374, 0.6467, 0.4374, 0.6723, 0.4375, 0.6723, 0.4375, 0.6467, 0.4374, 0.6454, 0.4373, 0.624, 0.4372, 0.624, 0.4372, 0.6454, 0.4373, 0.6312, 0.4373, 0.6467, 0.4374, 0.6467, 0.4374, 0.6312, 0.4373, 0.8844, 0.4375, 0.8801, 0.4375, 0.8801, 0.4375, 0.8844, 0.4375, 0.8801, 0.4375, 0.8844, 0.4375, 0.8844, 0.4375, 0.8801, 0.4375, 0.8801, 0.4375, 0.8689, 0.4375, 0.8689, 0.4375, 0.8801, 0.4375, 0.8689, 0.4375, 0.8801, 0.4375, 0.8801, 0.4375, 0.8689, 0.4375, 0.8689, 0.4375, 0.8532, 0.4375, 0.8532, 0.4375, 0.8689, 0.4375, 0.8532, 0.4375, 0.8689, 0.4375, 0.8689, 0.4375, 0.8532, 0.4375, 0.8532, 0.4375, 0.8349, 0.4375, 0.8349, 0.4375, 0.8532, 0.4375, 0.8349, 0.4375, 0.8532, 0.4375, 0.8532, 0.4375, 0.8349, 0.4375, 0.8349, 0.4375, 0.8151, 0.4375, 0.8151, 0.4375, 0.8349, 0.4375, 0.815, 0.4375, 0.8349, 0.4375, 0.8349, 0.4375, 0.815, 0.4375, 0.8151, 0.4375, 0.7943, 0.4375, 0.7943, 0.4375, 0.8151, 0.4375, 0.7943, 0.4375, 0.815, 0.4375, 0.815, 0.4375, 0.7943, 0.4375, 0.7943, 0.4375, 0.7731, 0.4375, 0.7731, 0.4375, 0.7943, 0.4375, 0.7731, 0.4375, 0.7943, 0.4375, 0.7943, 0.4375, 0.7731, 0.4375, 0.7731, 0.4375, 0.7517, 0.4375, 0.7517, 0.4375, 0.7731, 0.4375, 0.7517, 0.4375, 0.7304, 0.4375, 0.7304, 0.4375, 0.7517, 0.4375, 0.7517, 0.4375, 0.7731, 0.4375, 0.7731, 0.4375, 0.7517, 0.4375, 0.7304, 0.4375, 0.7517, 0.4375, 0.7517, 0.4375, 0.7304, 0.4375, 0.7304, 0.4375, 0.7096, 0.4375, 0.7096, 0.4375, 0.7304, 0.4375, 0.6233, 0.4373, 0.6312, 0.4373, 0.6312, 0.4373, 0.6233, 0.4373, 0.7095, 0.4375, 0.7304, 0.4375, 0.7304, 0.4375, 0.7095, 0.4375, 0.7096, 0.4375, 0.6896, 0.4374, 0.6896, 0.4374, 0.7096, 0.4375, 0.624, 0.4372, 0.6233, 0.4373, 0.6233, 0.4373, 0.624, 0.4372, 0.6894, 0.4375, 0.7095, 0.4375, 0.7095, 0.4375, 0.6894, 0.4375, 0.6896, 0.4374, 0.6726, 0.4374, 0.6726, 0.4374, 0.6896, 0.4374, 0.8532, 0.4375, 0.8349, 0.4375, 0.8349, 0.4375, 0.8532, 0.4375, 0.8532, 0.4375, 0.8689, 0.4375, 0.8689, 0.4375, 0.8532, 0.4375, 0.8689, 0.4375, 0.8532, 0.4375, 0.8532, 0.4375, 0.8689, 0.4375, 0.8689, 0.4375, 0.8801, 0.4375, 0.8801, 0.4375, 0.8689, 0.4375, 0.8801, 0.4375, 0.8689, 0.4375, 0.8689, 0.4375, 0.8801, 0.4375, 0.8801, 0.4375, 0.8844, 0.4375, 0.8844, 0.4375, 0.8801, 0.4375, 0.8844, 0.4375, 0.8801, 0.4375, 0.8801, 0.4375, 0.8844, 0.4375, 0.6312, 0.4373, 0.6467, 0.4374, 0.6467, 0.4374, 0.6312, 0.4373, 0.6454, 0.4373, 0.624, 0.4372, 0.624, 0.4372, 0.6454, 0.4373, 0.6467, 0.4374, 0.6723, 0.4375, 0.6723, 0.4375, 0.6467, 0.4374, 0.6726, 0.4374, 0.6454, 0.4373, 0.6454, 0.4373, 0.6726, 0.4374, 0.6723, 0.4375, 0.6894, 0.4375, 0.6894, 0.4375, 0.6723, 0.4375, 0.6896, 0.4374, 0.6726, 0.4374, 0.6726, 0.4374, 0.6896, 0.4374, 0.6894, 0.4375, 0.7095, 0.4375, 0.7095, 0.4375, 0.6894, 0.4375, 0.624, 0.4372, 0.6233, 0.4373, 0.6233, 0.4373, 0.624, 0.4372, 0.7096, 0.4375, 0.6896, 0.4374, 0.6896, 0.4374, 0.7096, 0.4375, 0.7095, 0.4375, 0.7304, 0.4375, 0.7304, 0.4375, 0.7095, 0.4375, 0.6233, 0.4373, 0.6312, 0.4373, 0.6312, 0.4373, 0.6233, 0.4373, 0.7304, 0.4375, 0.7096, 0.4375, 0.7096, 0.4375, 0.7304, 0.4375, 0.7304, 0.4375, 0.7517, 0.4375, 0.7517, 0.4375, 0.7304, 0.4375, 0.7517, 0.4375, 0.7731, 0.4375, 0.7731, 0.4375, 0.7517, 0.4375, 0.7517, 0.4375, 0.7304, 0.4375, 0.7304, 0.4375, 0.7517, 0.4375, 0.7731, 0.4375, 0.7517, 0.4375, 0.7517, 0.4375, 0.7731, 0.4375, 0.7731, 0.4375, 0.7943, 0.4375, 0.7943, 0.4375, 0.7731, 0.4375, 0.7943, 0.4375, 0.7731, 0.4375, 0.7731, 0.4375, 0.7943, 0.4375, 0.7943, 0.4375, 0.815, 0.4375, 0.815, 0.4375, 0.7943, 0.4375, 0.8151, 0.4375, 0.7943, 0.4375, 0.7943, 0.4375, 0.8151, 0.4375, 0.815, 0.4375, 0.8349, 0.4375, 0.8349, 0.4375, 0.815, 0.4375, 0.8349, 0.4375, 0.8151, 0.4375, 0.8151, 0.4375, 0.8349, 0.4375, 0.8349, 0.4375, 0.8532, 0.4375, 0.8532, 0.4375, 0.8349, 0.4375, 0.6896, 0.4374, 0.6726, 0.4374, 0.6726, 0.4374, 0.6896, 0.4374, 0.6894, 0.4375, 0.7095, 0.4375, 0.7095, 0.4375, 0.6894, 0.4375, 0.624, 0.4372, 0.6233, 0.4373, 0.6233, 0.4373, 0.624, 0.4372, 0.7096, 0.4375, 0.6896, 0.4374, 0.6896, 0.4374, 0.7096, 0.4375, 0.7095, 0.4375, 0.7304, 0.4375, 0.7304, 0.4375, 0.7095, 0.4375, 0.6233, 0.4373, 0.6312, 0.4373, 0.6312, 0.4373, 0.6233, 0.4373, 0.7304, 0.4375, 0.7096, 0.4375, 0.7096, 0.4375, 0.7304, 0.4375, 0.7304, 0.4375, 0.7517, 0.4375, 0.7517, 0.4375, 0.7304, 0.4375, 0.7517, 0.4375, 0.7731, 0.4375, 0.7731, 0.4375, 0.7517, 0.4375, 0.7517, 0.4375, 0.7304, 0.4375, 0.7304, 0.4375, 0.7517, 0.4375, 0.7731, 0.4375, 0.7517, 0.4375, 0.7517, 0.4375, 0.7731, 0.4375, 0.7731, 0.4375, 0.7943, 0.4375, 0.7943, 0.4375, 0.7731, 0.4375, 0.7943, 0.4375, 0.7731, 0.4375, 0.7731, 0.4375, 0.7943, 0.4375, 0.7943, 0.4375, 0.815, 0.4375, 0.815, 0.4375, 0.7943, 0.4375, 0.8151, 0.4375, 0.7943, 0.4375, 0.7943, 0.4375, 0.8151, 0.4375, 0.815, 0.4375, 0.8349, 0.4375, 0.8349, 0.4375, 0.815, 0.4375, 0.8349, 0.4375, 0.8151, 0.4375, 0.8151, 0.4375, 0.8349, 0.4375, 0.8349, 0.4375, 0.8532, 0.4375, 0.8532, 0.4375, 0.8349, 0.4375, 0.8532, 0.4375, 0.8349, 0.4375, 0.8349, 0.4375, 0.8532, 0.4375, 0.8532, 0.4375, 0.8689, 0.4375, 0.8689, 0.4375, 0.8532, 0.4375, 0.8689, 0.4375, 0.8532, 0.4375, 0.8532, 0.4375, 0.8689, 0.4375, 0.8689, 0.4375, 0.8801, 0.4375, 0.8801, 0.4375, 0.8689, 0.4375, 0.8801, 0.4375, 0.8689, 0.4375, 0.8689, 0.4375, 0.8801, 0.4375, 0.8801, 0.4375, 0.8844, 0.4375, 0.8844, 0.4375, 0.8801, 0.4375, 0.8844, 0.4375, 0.8801, 0.4375, 0.8801, 0.4375, 0.8844, 0.4375, 0.6312, 0.4373, 0.6467, 0.4374, 0.6467, 0.4374, 0.6312, 0.4373, 0.6454, 0.4373, 0.624, 0.4372, 0.624, 0.4372, 0.6454, 0.4373, 0.6467, 0.4374, 0.6723, 0.4375, 0.6723, 0.4375, 0.6467, 0.4374, 0.6726, 0.4374, 0.6454, 0.4373, 0.6454, 0.4373, 0.6726, 0.4374, 0.6723, 0.4375, 0.6894, 0.4375, 0.6894, 0.4375, 0.6723, 0.4375, 0.8532, 0.4375, 0.8349, 0.4375, 0.8349, 0.4375, 0.8532, 0.4375, 0.8532, 0.4375, 0.8689, 0.4375, 0.8689, 0.4375, 0.8532, 0.4375, 0.8689, 0.4375, 0.8532, 0.4375, 0.8532, 0.4375, 0.8689, 0.4375, 0.8689, 0.4375, 0.8801, 0.4375, 0.8801, 0.4375, 0.8689, 0.4375, 0.8801, 0.4375, 0.8689, 0.4375, 0.8689, 0.4375, 0.8801, 0.4375, 0.8801, 0.4375, 0.8844, 0.4375, 0.8844, 0.4375, 0.8801, 0.4375, 0.8844, 0.4375, 0.8801, 0.4375, 0.8801, 0.4375, 0.8844, 0.4375, 0.6312, 0.4373, 0.6467, 0.4374, 0.6467, 0.4374, 0.6312, 0.4373, 0.6454, 0.4373, 0.624, 0.4372, 0.624, 0.4372, 0.6454, 0.4373, 0.6467, 0.4374, 0.6723, 0.4375, 0.6723, 0.4375, 0.6467, 0.4374, 0.6726, 0.4374, 0.6454, 0.4373, 0.6454, 0.4373, 0.6726, 0.4374, 0.6723, 0.4375, 0.6894, 0.4375, 0.6894, 0.4375, 0.6723, 0.4375, 0.6896, 0.4374, 0.6726, 0.4374, 0.6726, 0.4374, 0.6896, 0.4374, 0.6894, 0.4375, 0.7095, 0.4375, 0.7095, 0.4375, 0.6894, 0.4375, 0.624, 0.4372, 0.6233, 0.4373, 0.6233, 0.4373, 0.624, 0.4372, 0.7096, 0.4375, 0.6896, 0.4374, 0.6896, 0.4374, 0.7096, 0.4375, 0.7095, 0.4375, 0.7304, 0.4375, 0.7304, 0.4375, 0.7095, 0.4375, 0.6233, 0.4373, 0.6312, 0.4373, 0.6312, 0.4373, 0.6233, 0.4373, 0.7304, 0.4375, 0.7096, 0.4375, 0.7096, 0.4375, 0.7304, 0.4375, 0.7304, 0.4375, 0.7517, 0.4375, 0.7517, 0.4375, 0.7304, 0.4375, 0.7517, 0.4375, 0.7731, 0.4375, 0.7731, 0.4375, 0.7517, 0.4375, 0.7517, 0.4375, 0.7304, 0.4375, 0.7304, 0.4375, 0.7517, 0.4375, 0.7731, 0.4375, 0.7517, 0.4375, 0.7517, 0.4375, 0.7731, 0.4375, 0.7731, 0.4375, 0.7943, 0.4375, 0.7943, 0.4375, 0.7731, 0.4375, 0.7943, 0.4375, 0.7731, 0.4375, 0.7731, 0.4375, 0.7943, 0.4375, 0.7943, 0.4375, 0.815, 0.4375, 0.815, 0.4375, 0.7943, 0.4375, 0.8151, 0.4375, 0.7943, 0.4375, 0.7943, 0.4375, 0.8151, 0.4375, 0.815, 0.4375, 0.8349, 0.4375, 0.8349, 0.4375, 0.815, 0.4375, 0.8349, 0.4375, 0.8151, 0.4375, 0.8151, 0.4375, 0.8349, 0.4375, 0.8349, 0.4375, 0.8532, 0.4375, 0.8532, 0.4375, 0.8349, 0.4375, 0.6723, 0.4375, 0.6894, 0.4375, 0.6894, 0.4375, 0.6723, 0.4375, 0.6726, 0.4374, 0.6454, 0.4373, 0.6454, 0.4373, 0.6726, 0.4374, 0.6467, 0.4374, 0.6723, 0.4375, 0.6723, 0.4375, 0.6467, 0.4374, 0.6454, 0.4373, 0.624, 0.4372, 0.624, 0.4372, 0.6454, 0.4373, 0.6312, 0.4373, 0.6467, 0.4374, 0.6467, 0.4374, 0.6312, 0.4373, 0.8844, 0.4375, 0.8801, 0.4375, 0.8801, 0.4375, 0.8844, 0.4375, 0.8801, 0.4375, 0.8844, 0.4375, 0.8844, 0.4375, 0.8801, 0.4375, 0.8801, 0.4375, 0.8689, 0.4375, 0.8689, 0.4375, 0.8801, 0.4375, 0.8689, 0.4375, 0.8801, 0.4375, 0.8801, 0.4375, 0.8689, 0.4375, 0.8689, 0.4375, 0.8532, 0.4375, 0.8532, 0.4375, 0.8689, 0.4375, 0.8532, 0.4375, 0.8689, 0.4375, 0.8689, 0.4375, 0.8532, 0.4375, 0.8532, 0.4375, 0.8349, 0.4375, 0.8349, 0.4375, 0.8532, 0.4375, 0.8349, 0.4375, 0.8532, 0.4375, 0.8532, 0.4375, 0.8349, 0.4375, 0.8349, 0.4375, 0.8151, 0.4375, 0.8151, 0.4375, 0.8349, 0.4375, 0.815, 0.4375, 0.8349, 0.4375, 0.8349, 0.4375, 0.815, 0.4375, 0.8151, 0.4375, 0.7943, 0.4375, 0.7943, 0.4375, 0.8151, 0.4375, 0.7943, 0.4375, 0.815, 0.4375, 0.815, 0.4375, 0.7943, 0.4375, 0.7943, 0.4375, 0.7731, 0.4375, 0.7731, 0.4375, 0.7943, 0.4375, 0.7731, 0.4375, 0.7943, 0.4375, 0.7943, 0.4375, 0.7731, 0.4375, 0.7731, 0.4375, 0.7517, 0.4375, 0.7517, 0.4375, 0.7731, 0.4375, 0.7517, 0.4375, 0.7304, 0.4375, 0.7304, 0.4375, 0.7517, 0.4375, 0.7517, 0.4375, 0.7731, 0.4375, 0.7731, 0.4375, 0.7517, 0.4375, 0.7304, 0.4375, 0.7517, 0.4375, 0.7517, 0.4375, 0.7304, 0.4375, 0.7304, 0.4375, 0.7096, 0.4375, 0.7096, 0.4375, 0.7304, 0.4375, 0.6233, 0.4373, 0.6312, 0.4373, 0.6312, 0.4373, 0.6233, 0.4373, 0.7095, 0.4375, 0.7304, 0.4375, 0.7304, 0.4375, 0.7095, 0.4375, 0.7096, 0.4375, 0.6896, 0.4374, 0.6896, 0.4374, 0.7096, 0.4375, 0.624, 0.4372, 0.6233, 0.4373, 0.6233, 0.4373, 0.624, 0.4372, 0.6894, 0.4375, 0.7095, 0.4375, 0.7095, 0.4375, 0.6894, 0.4375, 0.6896, 0.4374, 0.6726, 0.4374, 0.6726, 0.4374, 0.6896, 0.4374, 0.6896, 0.4374, 0.6726, 0.4374, 0.6726, 0.4374, 0.6896, 0.4374, 0.6894, 0.4375, 0.7095, 0.4375, 0.7095, 0.4375, 0.6894, 0.4375, 0.624, 0.4372, 0.6233, 0.4373, 0.6233, 0.4373, 0.624, 0.4372, 0.7096, 0.4375, 0.6896, 0.4374, 0.6896, 0.4374, 0.7096, 0.4375, 0.7095, 0.4375, 0.7304, 0.4375, 0.7304, 0.4375, 0.7095, 0.4375, 0.6233, 0.4373, 0.6312, 0.4373, 0.6312, 0.4373, 0.6233, 0.4373, 0.7304, 0.4375, 0.7096, 0.4375, 0.7096, 0.4375, 0.7304, 0.4375, 0.7304, 0.4375, 0.7517, 0.4375, 0.7517, 0.4375, 0.7304, 0.4375, 0.7517, 0.4375, 0.7731, 0.4375, 0.7731, 0.4375, 0.7517, 0.4375, 0.7517, 0.4375, 0.7304, 0.4375, 0.7304, 0.4375, 0.7517, 0.4375, 0.7731, 0.4375, 0.7517, 0.4375, 0.7517, 0.4375, 0.7731, 0.4375, 0.7731, 0.4375, 0.7943, 0.4375, 0.7943, 0.4375, 0.7731, 0.4375, 0.7943, 0.4375, 0.7731, 0.4375, 0.7731, 0.4375, 0.7943, 0.4375, 0.7943, 0.4375, 0.815, 0.4375, 0.815, 0.4375, 0.7943, 0.4375, 0.8151, 0.4375, 0.7943, 0.4375, 0.7943, 0.4375, 0.8151, 0.4375, 0.815, 0.4375, 0.8349, 0.4375, 0.8349, 0.4375, 0.815, 0.4375, 0.8349, 0.4375, 0.8151, 0.4375, 0.8151, 0.4375, 0.8349, 0.4375, 0.8349, 0.4375, 0.8532, 0.4375, 0.8532, 0.4375, 0.8349, 0.4375, 0.8532, 0.4375, 0.8349, 0.4375, 0.8349, 0.4375, 0.8532, 0.4375, 0.8532, 0.4375, 0.8689, 0.4375, 0.8689, 0.4375, 0.8532, 0.4375, 0.8689, 0.4375, 0.8532, 0.4375, 0.8532, 0.4375, 0.8689, 0.4375, 0.8689, 0.4375, 0.8801, 0.4375, 0.8801, 0.4375, 0.8689, 0.4375, 0.8801, 0.4375, 0.8689, 0.4375, 0.8689, 0.4375, 0.8801, 0.4375, 0.8801, 0.4375, 0.8844, 0.4375, 0.8844, 0.4375, 0.8801, 0.4375, 0.8844, 0.4375, 0.8801, 0.4375, 0.8801, 0.4375, 0.8844, 0.4375, 0.6312, 0.4373, 0.6467, 0.4374, 0.6467, 0.4374, 0.6312, 0.4373, 0.6454, 0.4373, 0.624, 0.4372, 0.624, 0.4372, 0.6454, 0.4373, 0.6467, 0.4374, 0.6723, 0.4375, 0.6723, 0.4375, 0.6467, 0.4374, 0.6726, 0.4374, 0.6454, 0.4373, 0.6454, 0.4373, 0.6726, 0.4374, 0.6723, 0.4375, 0.6894, 0.4375, 0.6894, 0.4375, 0.6723, 0.4375, 0.8349, 0.4375, 0.8532, 0.4375, 0.8532, 0.4375, 0.8349, 0.4375, 0.8349, 0.4375, 0.8151, 0.4375, 0.8151, 0.4375, 0.8349, 0.4375, 0.815, 0.4375, 0.8349, 0.4375, 0.8349, 0.4375, 0.815, 0.4375, 0.8151, 0.4375, 0.7943, 0.4375, 0.7943, 0.4375, 0.8151, 0.4375, 0.7943, 0.4375, 0.815, 0.4375, 0.815, 0.4375, 0.7943, 0.4375, 0.7943, 0.4375, 0.7731, 0.4375, 0.7731, 0.4375, 0.7943, 0.4375, 0.7731, 0.4375, 0.7943, 0.4375, 0.7943, 0.4375, 0.7731, 0.4375, 0.7731, 0.4375, 0.7517, 0.4375, 0.7517, 0.4375, 0.7731, 0.4375, 0.7517, 0.4375, 0.7304, 0.4375, 0.7304, 0.4375, 0.7517, 0.4375, 0.7517, 0.4375, 0.7731, 0.4375, 0.7731, 0.4375, 0.7517, 0.4375, 0.7304, 0.4375, 0.7517, 0.4375, 0.7517, 0.4375, 0.7304, 0.4375, 0.7304, 0.4375, 0.7096, 0.4375, 0.7096, 0.4375, 0.7304, 0.4375, 0.6233, 0.4373, 0.6312, 0.4373, 0.6312, 0.4373, 0.6233, 0.4373, 0.7095, 0.4375, 0.7304, 0.4375, 0.7304, 0.4375, 0.7095, 0.4375, 0.7096, 0.4375, 0.6896, 0.4374, 0.6896, 0.4374, 0.7096, 0.4375, 0.624, 0.4372, 0.6233, 0.4373, 0.6233, 0.4373, 0.624, 0.4372, 0.6894, 0.4375, 0.7095, 0.4375, 0.7095, 0.4375, 0.6894, 0.4375, 0.6896, 0.4374, 0.6726, 0.4374, 0.6726, 0.4374, 0.6896, 0.4374, 0.6723, 0.4375, 0.6894, 0.4375, 0.6894, 0.4375, 0.6723, 0.4375, 0.6726, 0.4374, 0.6454, 0.4373, 0.6454, 0.4373, 0.6726, 0.4374, 0.6467, 0.4374, 0.6723, 0.4375, 0.6723, 0.4375, 0.6467, 0.4374, 0.6454, 0.4373, 0.624, 0.4372, 0.624, 0.4372, 0.6454, 0.4373, 0.6312, 0.4373, 0.6467, 0.4374, 0.6467, 0.4374, 0.6312, 0.4373, 0.8844, 0.4375, 0.8801, 0.4375, 0.8801, 0.4375, 0.8844, 0.4375, 0.8801, 0.4375, 0.8844, 0.4375, 0.8844, 0.4375, 0.8801, 0.4375, 0.8801, 0.4375, 0.8689, 0.4375, 0.8689, 0.4375, 0.8801, 0.4375, 0.8689, 0.4375, 0.8801, 0.4375, 0.8801, 0.4375, 0.8689, 0.4375, 0.8689, 0.4375, 0.8532, 0.4375, 0.8532, 0.4375, 0.8689, 0.4375, 0.8532, 0.4375, 0.8689, 0.4375, 0.8689, 0.4375, 0.8532, 0.4375, 0.8532, 0.4375, 0.8349, 0.4375, 0.8349, 0.4375, 0.8532, 0.4375])
me_sphere.update()

# ---- objects
ob_propeller = bpy.data.objects.new('Propeller', me_sphere)
ob_bladealigner = bpy.data.objects.new('BladeAligner', None)

# ---- transforms, parenting, visibility, modifiers, constraints
ob_propeller.location = (0.0, 0.0, 0.0)
_m = ob_propeller.modifiers.new('Array', 'ARRAY')
_m.count = 3
_m.relative_offset_displace = (0.0, 0.0, 0.0)
_m.use_merge_vertices = True
_m.merge_threshold = 0.15
_m.use_object_offset = True
_m.offset_object = ob_bladealigner
_m = ob_propeller.modifiers.new('Auto Smooth', 'NODES')
_m.node_group = ng_auto_smooth
_gi = [s.identifier for s in ng_auto_smooth.interface.items_tree if s.item_type == 'SOCKET' and s.in_out == 'INPUT']
_m[_gi[1]] = 0.5236  # Angle
ob_bladealigner.location = (0.0, 0.0, 0.0)
ob_bladealigner.rotation_euler = (0.0, -0.0, 2.094)

# ---- collection membership
col_collection.objects.link(ob_propeller)
col_collection.objects.link(ob_bladealigner)

# ---- scene / render settings (as saved in the file)
scene.frame_start = 1; scene.frame_end = 250; scene.frame_set(1)
scene.render.engine = 'BLENDER_EEVEE_NEXT'
scene.cycles.sampling_pattern = 'TABULATED_SOBOL'
scene.view_settings.view_transform = 'Filmic'
bpy.context.view_layer.update()

# ---- added for rendering (the .blend has no active camera and no usable light): camera, sun
cam_auto = bpy.data.cameras.new('AutoCamera')
cam_auto.lens = 50.0
cam_auto.sensor_width = 36.0
cam_auto.clip_end = 1000.0
ob_auto_camera = bpy.data.objects.new('AutoCamera', cam_auto)
scene.collection.objects.link(ob_auto_camera)
ob_auto_camera.location = (8.37482, -9.05598, 5.63844)
ob_auto_camera.rotation_euler = (1.09748, -7.21219e-08, 0.694738)
scene.camera = ob_auto_camera
light_auto_sun = bpy.data.lights.new('AutoSun', 'SUN')
light_auto_sun.energy = 3.0
light_auto_sun.angle = 0.0523599
ob_auto_sun = bpy.data.objects.new('AutoSun', light_auto_sun)
scene.collection.objects.link(ob_auto_sun)
ob_auto_sun.rotation_euler = (0.872665, 0.174533, 0.523599)
bpy.context.view_layer.update()
